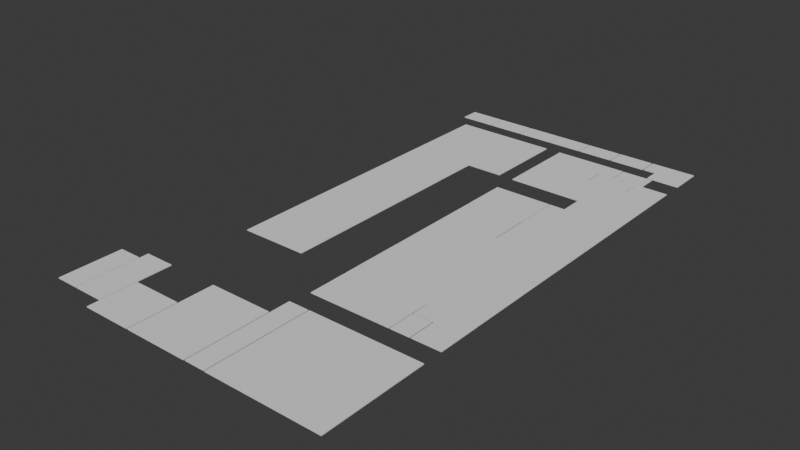 # Source: rooms_scaled.blend  (saved by Blender 4.5.90; exported with 4.5.12 LTS)
import bpy
from mathutils import Matrix  # noqa: F401  (used for matrix-valued properties, if any)

bpy.ops.wm.read_factory_settings(use_empty=True)
scene = bpy.context.scene
scene.name = 'Scene'

# ---- collections
col_collection_2 = bpy.data.collections.new('Collection 2'); scene.collection.children.link(col_collection_2)

# ---- world
world_world = bpy.data.worlds.new('World'); scene.world = world_world
world_world.use_nodes = True; world_world.node_tree.nodes.clear()
_N = world_world.node_tree.nodes; _L = world_world.node_tree.links
n0 = _N.new('ShaderNodeOutputWorld'); n0.name = 'World Output'; n0.location = (200, 100)
n1 = _N.new('ShaderNodeBackground'); n1.name = 'Background'; n1.location = (-200, 100)
n1.inputs[0].default_value = (0.05088, 0.05088, 0.05088, 1.0)
_L.new(n1.outputs[0], n0.inputs[0])
n0.is_active_output = True
world_world.color = (0.05088, 0.05088, 0.05088)
world_world.sun_shadow_jitter_overblur = 0.0

# ---- meshes
me_room_025 = bpy.data.meshes.new('Room.025')
me_room_025.from_pydata([(-47.26, 7.826, 1.907e-06), (-47.26, 8.026, 1.907e-06), (-47.26, 7.826, -20.16), (-47.26, 8.026, -20.16), (-32.21, 7.826, 1.907e-06), (-32.21, 8.026, 1.907e-06), (-32.21, 7.826, -20.16), (-32.21, 8.026, -20.16)], [], [(0, 1, 3, 2), (2, 3, 7, 6), (6, 7, 5, 4), (4, 5, 1, 0), (2, 6, 4, 0), (7, 3, 1, 5)])
me_room_025.polygons.foreach_set('use_smooth', [True] * 6)
_k = set([(0, 1), (0, 2), (0, 4), (1, 3), (1, 5), (2, 3), (2, 6), (3, 7), (4, 5), (4, 6), (5, 7), (6, 7)])
me_room_025.attributes.new('sharp_edge', 'BOOLEAN', 'EDGE').data.foreach_set('value', [ (min(e.vertices), max(e.vertices)) in _k for e in me_room_025.edges])
_uv = me_room_025.uv_layers.new(name='UVMap')
_uv.uv.foreach_set('vector', [0.375, 0.0, 0.625, 0.0, 0.625, 0.25, 0.375, 0.25, 0.375, 0.25, 0.625, 0.25, 0.625, 0.5, 0.375, 0.5, 0.375, 0.5, 0.625, 0.5, 0.625, 0.75, 0.375, 0.75, 0.375, 0.75, 0.625, 0.75, 0.625, 1.0, 0.375, 1.0, 0.125, 0.5, 0.375, 0.5, 0.375, 0.75, 0.125, 0.75, 0.625, 0.5, 0.875, 0.5, 0.875, 0.75, 0.625, 0.75])
me_room_025.update()
me_room_025.normals_split_custom_set([tuple(v) for v in zip(*[iter([-1.0, 0.0, 0.0, -1.0, 0.0, 0.0, -1.0, 0.0, 0.0, -1.0, 0.0, 0.0, 0.0, 0.0, -1.0, 0.0, 0.0, -1.0, 0.0, 0.0, -1.0, 0.0, 0.0, -1.0, 1.0, 0.0, 0.0, 1.0, 0.0, 0.0, 1.0, 0.0, 0.0, 1.0, 0.0, 0.0, 0.0, 0.0, 1.0, 0.0, 0.0, 1.0, 0.0, 0.0, 1.0, 0.0, 0.0, 1.0, 0.0, -1.0, 0.0, 0.0, -1.0, 0.0, 0.0, -1.0, 0.0, 0.0, -1.0, 0.0, 0.0, 1.0, 0.0, 0.0, 1.0, 0.0, 0.0, 1.0, 0.0, 0.0, 1.0, 0.0])] * 3)])
me_room_026 = bpy.data.meshes.new('Room.026')
me_room_026.from_pydata([(-59.15, 7.826, 1.907e-06), (-59.15, 8.026, 1.907e-06), (-59.15, 7.826, -11.62), (-59.15, 8.026, -11.62), (-47.59, 7.826, 1.907e-06), (-47.59, 8.026, 1.907e-06), (-47.59, 7.826, -11.62), (-47.59, 8.026, -11.62)], [], [(0, 1, 3, 2), (2, 3, 7, 6), (6, 7, 5, 4), (4, 5, 1, 0), (2, 6, 4, 0), (7, 3, 1, 5)])
me_room_026.polygons.foreach_set('use_smooth', [True] * 6)
_k = set([(0, 1), (0, 2), (0, 4), (1, 3), (1, 5), (2, 3), (2, 6), (3, 7), (4, 5), (4, 6), (5, 7), (6, 7)])
me_room_026.attributes.new('sharp_edge', 'BOOLEAN', 'EDGE').data.foreach_set('value', [ (min(e.vertices), max(e.vertices)) in _k for e in me_room_026.edges])
_uv = me_room_026.uv_layers.new(name='UVMap')
_uv.uv.foreach_set('vector', [0.375, 0.0, 0.625, 0.0, 0.625, 0.25, 0.375, 0.25, 0.375, 0.25, 0.625, 0.25, 0.625, 0.5, 0.375, 0.5, 0.375, 0.5, 0.625, 0.5, 0.625, 0.75, 0.375, 0.75, 0.375, 0.75, 0.625, 0.75, 0.625, 1.0, 0.375, 1.0, 0.125, 0.5, 0.375, 0.5, 0.375, 0.75, 0.125, 0.75, 0.625, 0.5, 0.875, 0.5, 0.875, 0.75, 0.625, 0.75])
me_room_026.update()
me_room_026.normals_split_custom_set([tuple(v) for v in zip(*[iter([-1.0, 0.0, 0.0, -1.0, 0.0, 0.0, -1.0, 0.0, 0.0, -1.0, 0.0, 0.0, 0.0, 0.0, -1.0, 0.0, 0.0, -1.0, 0.0, 0.0, -1.0, 0.0, 0.0, -1.0, 1.0, 0.0, 0.0, 1.0, 0.0, 0.0, 1.0, 0.0, 0.0, 1.0, 0.0, 0.0, 0.0, 0.0, 1.0, 0.0, 0.0, 1.0, 0.0, 0.0, 1.0, 0.0, 0.0, 1.0, 0.0, -1.0, 0.0, 0.0, -1.0, 0.0, 0.0, -1.0, 0.0, 0.0, -1.0, 0.0, 0.0, 1.0, 0.0, 0.0, 1.0, 0.0, 0.0, 1.0, 0.0, 0.0, 1.0, 0.0])] * 3)])
me_room_027 = bpy.data.meshes.new('Room.027')
me_room_027.from_pydata([(-26.81, 7.826, 1.907e-06), (-26.81, 8.026, 1.907e-06), (-26.81, 7.826, -25.2), (-26.81, 8.026, -25.2), (0.0, 7.826, 1.907e-06), (0.0, 8.026, 1.907e-06), (0.0, 7.826, -25.2), (0.0, 8.026, -25.2)], [], [(0, 1, 3, 2), (2, 3, 7, 6), (6, 7, 5, 4), (4, 5, 1, 0), (2, 6, 4, 0), (7, 3, 1, 5)])
me_room_027.polygons.foreach_set('use_smooth', [True] * 6)
_k = set([(0, 1), (0, 2), (0, 4), (1, 3), (1, 5), (2, 3), (2, 6), (3, 7), (4, 5), (4, 6), (5, 7), (6, 7)])
me_room_027.attributes.new('sharp_edge', 'BOOLEAN', 'EDGE').data.foreach_set('value', [ (min(e.vertices), max(e.vertices)) in _k for e in me_room_027.edges])
_uv = me_room_027.uv_layers.new(name='UVMap')
_uv.uv.foreach_set('vector', [0.375, 0.0, 0.625, 0.0, 0.625, 0.25, 0.375, 0.25, 0.375, 0.25, 0.625, 0.25, 0.625, 0.5, 0.375, 0.5, 0.375, 0.5, 0.625, 0.5, 0.625, 0.75, 0.375, 0.75, 0.375, 0.75, 0.625, 0.75, 0.625, 1.0, 0.375, 1.0, 0.125, 0.5, 0.375, 0.5, 0.375, 0.75, 0.125, 0.75, 0.625, 0.5, 0.875, 0.5, 0.875, 0.75, 0.625, 0.75])
me_room_027.update()
me_room_027.normals_split_custom_set([tuple(v) for v in zip(*[iter([-1.0, 0.0, 0.0, -1.0, 0.0, 0.0, -1.0, 0.0, 0.0, -1.0, 0.0, 0.0, 0.0, 0.0, -1.0, 0.0, 0.0, -1.0, 0.0, 0.0, -1.0, 0.0, 0.0, -1.0, 1.0, 0.0, 0.0, 1.0, 0.0, 0.0, 1.0, 0.0, 0.0, 1.0, 0.0, 0.0, 0.0, 0.0, 1.0, 0.0, 0.0, 1.0, 0.0, 0.0, 1.0, 0.0, 0.0, 1.0, 0.0, -1.0, 0.0, 0.0, -1.0, 0.0, 0.0, -1.0, 0.0, 0.0, -1.0, 0.0, 0.0, 1.0, 0.0, 0.0, 1.0, 0.0, 0.0, 1.0, 0.0, 0.0, 1.0, 0.0])] * 3)])
me_room_028 = bpy.data.meshes.new('Room.028')
me_room_028.from_pydata([(-6.81, 7.826, -30.01), (-6.81, 8.026, -30.01), (-6.81, 7.826, -40.52), (-6.81, 8.026, -40.52), (0.0, 7.826, -30.01), (0.0, 8.026, -30.01), (0.0, 7.826, -40.52), (0.0, 8.026, -40.52), (-6.81, 7.826, -36.61), (-6.81, 8.026, -36.61), (-11.59, 7.826, -40.52), (-11.59, 8.026, -40.52), (-11.59, 7.826, -36.61), (-11.59, 8.026, -36.61)], [], [(0, 1, 9, 8), (2, 3, 7, 6), (6, 7, 5, 4), (4, 5, 1, 0), (2, 6, 4, 0, 8), (7, 3, 9, 1, 5), (12, 13, 11, 10), (3, 2, 10, 11), (8, 9, 13, 12), (2, 8, 12, 10), (9, 3, 11, 13)])
me_room_028.polygons.foreach_set('use_smooth', [True] * 11)
_k = set([(0, 1), (0, 4), (0, 8), (1, 5), (1, 9), (2, 6), (2, 10), (3, 7), (3, 11), (4, 5), (4, 6), (5, 7), (6, 7), (8, 9), (8, 12), (9, 13), (10, 11), (10, 12), (11, 13), (12, 13)])
me_room_028.attributes.new('sharp_edge', 'BOOLEAN', 'EDGE').data.foreach_set('value', [ (min(e.vertices), max(e.vertices)) in _k for e in me_room_028.edges])
_uv = me_room_028.uv_layers.new(name='UVMap')
_uv.uv.foreach_set('vector', [0.375, 0.0, 0.625, 0.0, 0.625, 0.1571, 0.375, 0.1571, 0.375, 0.25, 0.625, 0.25, 0.625, 0.5, 0.375, 0.5, 0.375, 0.5, 0.625, 0.5, 0.625, 0.75, 0.375, 0.75, 0.375, 0.75, 0.625, 0.75, 0.625, 1.0, 0.375, 1.0, 0.125, 0.5, 0.375, 0.5, 0.375, 0.75, 0.125, 0.75, 0.125, 0.5929, 0.625, 0.5, 0.875, 0.5, 0.875, 0.5929, 0.875, 0.75, 0.625, 0.75, 0.375, 0.1571, 0.625, 0.1571, 0.625, 0.25, 0.375, 0.25, 0.625, 0.25, 0.375, 0.25, 0.375, 0.25, 0.625, 0.25, 0.375, 0.1571, 0.625, 0.1571, 0.625, 0.1571, 0.375, 0.1571, 0.125, 0.5, 0.125, 0.5929, 0.125, 0.5929, 0.125, 0.5, 0.875, 0.5929, 0.875, 0.5, 0.875, 0.5, 0.875, 0.5929])
me_room_028.update()
me_room_028.normals_split_custom_set([tuple(v) for v in zip(*[iter([-1.0, 0.0, 0.0, -1.0, 0.0, 0.0, -1.0, 0.0, 0.0, -1.0, 0.0, 0.0, 0.0, 0.0, -1.0, 0.0, 0.0, -1.0, 0.0, 0.0, -1.0, 0.0, 0.0, -1.0, 1.0, 0.0, 0.0, 1.0, 0.0, 0.0, 1.0, 0.0, 0.0, 1.0, 0.0, 0.0, 0.0, 0.0, 1.0, 0.0, 0.0, 1.0, 0.0, 0.0, 1.0, 0.0, 0.0, 1.0, 0.0, -1.0, 0.0, 0.0, -1.0, 0.0, 0.0, -1.0, 0.0, 0.0, -1.0, 0.0, 0.0, -1.0, 0.0, 0.0, 1.0, 0.0, 0.0, 1.0, 0.0, 0.0, 1.0, 0.0, 0.0, 1.0, 0.0, 0.0, 1.0, 0.0, -1.0, 0.0, 0.0, -1.0, 0.0, 0.0, -1.0, 0.0, 0.0, -1.0, 0.0, 0.0, 0.0, 0.0, -1.0, 0.0, 0.0, -1.0, 0.0, 0.0, -1.0, 0.0, 0.0, -1.0, 0.0, 0.0, 1.0, 0.0, 0.0, 1.0, 0.0, 0.0, 1.0, 0.0, 0.0, 1.0, 0.0, -1.0, 0.0, 0.0, -1.0, 0.0, 0.0, -1.0, 0.0, 0.0, -1.0, 0.0, 0.0, 1.0, 0.0, 0.0, 1.0, 0.0, 0.0, 1.0, 0.0, 0.0, 1.0, 0.0])] * 3)])
me_room_029 = bpy.data.meshes.new('Room.029')
me_room_029.from_pydata([(-11.59, 7.826, -30.01), (-11.59, 8.026, -30.01), (-11.59, 7.826, -36.3), (-11.59, 8.026, -36.3), (-7.114, 7.826, -30.01), (-7.114, 8.026, -30.01), (-7.114, 7.826, -36.3), (-7.114, 8.026, -36.3), (-11.59, 7.826, -30.01), (-11.59, 8.026, -30.01), (-11.59, 7.826, -36.3), (-11.59, 8.026, -36.3)], [], [(2, 3, 7, 6), (6, 7, 5, 4), (4, 5, 1, 0), (2, 6, 4, 0), (7, 3, 1, 5), (8, 9, 11, 10)])
me_room_029.polygons.foreach_set('use_smooth', [True] * 6)
_k = set([(0, 4), (1, 5), (2, 6), (3, 7), (4, 5), (4, 6), (5, 7), (6, 7)])
me_room_029.attributes.new('sharp_edge', 'BOOLEAN', 'EDGE').data.foreach_set('value', [ (min(e.vertices), max(e.vertices)) in _k for e in me_room_029.edges])
_uv = me_room_029.uv_layers.new(name='UVMap')
_uv.uv.foreach_set('vector', [0.375, 0.25, 0.625, 0.25, 0.625, 0.5, 0.375, 0.5, 0.375, 0.5, 0.625, 0.5, 0.625, 0.75, 0.375, 0.75, 0.375, 0.75, 0.625, 0.75, 0.625, 1.0, 0.375, 1.0, 0.125, 0.5, 0.375, 0.5, 0.375, 0.75, 0.125, 0.75, 0.625, 0.5, 0.875, 0.5, 0.875, 0.75, 0.625, 0.75, 0.375, 0.0, 0.625, 0.0, 0.625, 0.25, 0.375, 0.25])
me_room_029.update()
me_room_029.normals_split_custom_set([tuple(v) for v in zip(*[iter([0.0, 0.0, -1.0, 0.0, 0.0, -1.0, 0.0, 0.0, -1.0, 0.0, 0.0, -1.0, 1.0, 0.0, 0.0, 1.0, 0.0, 0.0, 1.0, 0.0, 0.0, 1.0, 0.0, 0.0, 0.0, 0.0, 1.0, 0.0, 0.0, 1.0, 0.0, 0.0, 1.0, 0.0, 0.0, 1.0, 0.0, -1.0, 0.0, 0.0, -1.0, 0.0, 0.0, -1.0, 0.0, 0.0, -1.0, 0.0, 0.0, 1.0, 0.0, 0.0, 1.0, 0.0, 0.0, 1.0, 0.0, 0.0, 1.0, 0.0, -1.0, 0.0, 0.0, -1.0, 0.0, 0.0, -1.0, 0.0, 0.0, -1.0, 0.0, 0.0])] * 3)])
me_room_030 = bpy.data.meshes.new('Room.030')
me_room_030.from_pydata([(-31.05, 7.826, -30.01), (-31.05, 8.026, -30.01), (-31.05, 7.826, -55.11), (-31.05, 8.026, -55.11), (-11.86, 7.826, -30.01), (-11.86, 8.026, -30.01), (-11.86, 7.826, -55.11), (-11.86, 8.026, -55.11), (-31.05, 7.826, -30.01), (-31.05, 8.026, -30.01), (-31.05, 7.826, -55.11), (-31.05, 8.026, -55.11), (-11.86, 7.826, -40.8), (-11.86, 8.026, -40.8), (-0.01695, 7.826, -55.11), (-0.01695, 8.026, -55.11), (-0.01695, 7.826, -40.8), (-0.01695, 8.026, -40.8)], [], [(2, 3, 7, 6), (6, 7, 15, 14), (4, 5, 1, 0), (2, 6, 12, 4, 0), (7, 3, 1, 5, 13), (8, 9, 11, 10), (14, 15, 17, 16), (12, 13, 5, 4), (7, 13, 17, 15), (12, 6, 14, 16), (13, 12, 16, 17)])
me_room_030.polygons.foreach_set('use_smooth', [True] * 11)
_k = set([(0, 4), (1, 5), (2, 6), (3, 7), (4, 5), (4, 12), (5, 13), (6, 14), (7, 15), (12, 13), (12, 16), (13, 17), (14, 15), (14, 16), (15, 17), (16, 17)])
me_room_030.attributes.new('sharp_edge', 'BOOLEAN', 'EDGE').data.foreach_set('value', [ (min(e.vertices), max(e.vertices)) in _k for e in me_room_030.edges])
_uv = me_room_030.uv_layers.new(name='UVMap')
_uv.uv.foreach_set('vector', [0.375, 0.25, 0.625, 0.25, 0.625, 0.5, 0.375, 0.5, 0.375, 0.5, 0.625, 0.5, 0.625, 0.5, 0.375, 0.5, 0.375, 0.75, 0.625, 0.75, 0.625, 1.0, 0.375, 1.0, 0.125, 0.5, 0.375, 0.5, 0.375, 0.6426, 0.375, 0.75, 0.125, 0.75, 0.625, 0.5, 0.875, 0.5, 0.875, 0.75, 0.625, 0.75, 0.625, 0.6426, 0.375, 0.0, 0.625, 0.0, 0.625, 0.25, 0.375, 0.25, 0.375, 0.5, 0.625, 0.5, 0.625, 0.6426, 0.375, 0.6426, 0.375, 0.6426, 0.625, 0.6426, 0.625, 0.75, 0.375, 0.75, 0.625, 0.5, 0.625, 0.6426, 0.625, 0.6426, 0.625, 0.5, 0.375, 0.6426, 0.375, 0.5, 0.375, 0.5, 0.375, 0.6426, 0.625, 0.6426, 0.375, 0.6426, 0.375, 0.6426, 0.625, 0.6426])
me_room_030.update()
me_room_030.normals_split_custom_set([tuple(v) for v in zip(*[iter([0.0, 0.0, -1.0, 0.0, 0.0, -1.0, 0.0, 0.0, -1.0, 0.0, 0.0, -1.0, 0.0, 0.0, -1.0, 0.0, 0.0, -1.0, 0.0, 0.0, -1.0, 0.0, 0.0, -1.0, 0.0, 0.0, 1.0, 0.0, 0.0, 1.0, 0.0, 0.0, 1.0, 0.0, 0.0, 1.0, 0.0, -1.0, 0.0, 0.0, -1.0, 0.0, 0.0, -1.0, 0.0, 0.0, -1.0, 0.0, 0.0, -1.0, 0.0, 0.0, 1.0, 0.0, 0.0, 1.0, 0.0, 0.0, 1.0, 0.0, 0.0, 1.0, 0.0, 0.0, 1.0, 0.0, -1.0, 0.0, 0.0, -1.0, 0.0, 0.0, -1.0, 0.0, 0.0, -1.0, 0.0, 0.0, 1.0, -1.769e-09, 0.0, 1.0, -1.769e-09, 0.0, 1.0, -1.769e-09, 0.0, 1.0, -1.769e-09, 0.0, 1.0, 0.0, 0.0, 1.0, 0.0, 0.0, 1.0, 0.0, 0.0, 1.0, 0.0, 0.0, 0.0, 1.0, 0.0, 0.0, 1.0, 0.0, 0.0, 1.0, 0.0, 0.0, 1.0, 0.0, 0.0, -1.0, 0.0, 0.0, -1.0, 0.0, 0.0, -1.0, 0.0, 0.0, -1.0, 0.0, 0.0, -1.907e-05, 1.0, 0.0, -1.907e-05, 1.0, 0.0, -1.907e-05, 1.0, 0.0, -1.907e-05, 1.0])] * 3)])
me_room_031 = bpy.data.meshes.new('Room.031')
me_room_031.from_pydata([(-31.03, 7.826, -55.42), (-31.03, 8.026, -55.42), (-31.03, 7.826, -70.36), (-31.03, 8.026, -70.36), (-0.03389, 7.826, -55.42), (-0.03389, 8.026, -55.42), (-0.03389, 7.826, -70.36), (-0.03389, 8.026, -70.36), (-31.03, 7.826, -55.42), (-31.03, 8.026, -55.42), (-31.03, 7.826, -70.36), (-31.03, 8.026, -70.36), (-17.29, 8.026, -70.36), (-17.29, 7.826, -70.36), (-31.03, 7.826, -79.56), (-31.03, 8.026, -79.56), (-31.03, 7.826, -79.56), (-31.03, 8.026, -79.56), (-17.29, 8.026, -79.56), (-17.29, 7.826, -79.56)], [], [(3, 12, 18, 15), (6, 7, 5, 4), (4, 5, 1, 0), (2, 13, 6, 4, 0), (7, 12, 3, 1, 5), (8, 9, 11, 10), (13, 12, 7, 6), (14, 15, 18, 19), (2, 3, 15, 14), (13, 2, 14, 19), (10, 11, 17, 16), (12, 13, 19, 18)])
me_room_031.polygons.foreach_set('use_smooth', [True] * 12)
_k = set([(0, 4), (1, 5), (2, 13), (2, 14), (3, 15), (4, 5), (4, 6), (5, 7), (6, 7), (6, 13), (7, 12), (12, 13), (12, 18), (13, 19), (14, 15), (14, 19), (15, 18), (18, 19)])
me_room_031.attributes.new('sharp_edge', 'BOOLEAN', 'EDGE').data.foreach_set('value', [ (min(e.vertices), max(e.vertices)) in _k for e in me_room_031.edges])
_uv = me_room_031.uv_layers.new(name='UVMap')
_uv.uv.foreach_set('vector', [0.875, 0.5, 0.7641, 0.5, 0.7641, 0.5, 0.875, 0.5, 0.375, 0.5, 0.625, 0.5, 0.625, 0.75, 0.375, 0.75, 0.375, 0.75, 0.625, 0.75, 0.625, 1.0, 0.375, 1.0, 0.125, 0.5, 0.2359, 0.5, 0.375, 0.5, 0.375, 0.75, 0.125, 0.75, 0.625, 0.5, 0.7641, 0.5, 0.875, 0.5, 0.875, 0.75, 0.625, 0.75, 0.375, 0.0, 0.625, 0.0, 0.625, 0.25, 0.375, 0.25, 0.375, 0.3609, 0.625, 0.3609, 0.625, 0.5, 0.375, 0.5, 0.375, 0.25, 0.625, 0.25, 0.625, 0.3609, 0.375, 0.3609, 0.0, 0.0, 0.0, 0.0, 0.0, 0.0, 0.0, 0.0, 0.2359, 0.5, 0.125, 0.5, 0.125, 0.5, 0.2359, 0.5, 0.375, 0.25, 0.625, 0.25, 0.625, 0.25, 0.375, 0.25, 0.625, 0.3609, 0.375, 0.3609, 0.375, 0.3609, 0.625, 0.3609])
me_room_031.update()
me_room_031.normals_split_custom_set([tuple(v) for v in zip(*[iter([0.0, 1.0, 0.0, 0.0, 1.0, 0.0, 0.0, 1.0, 0.0, 0.0, 1.0, 0.0, 1.0, 0.0, 0.0, 1.0, 0.0, 0.0, 1.0, 0.0, 0.0, 1.0, 0.0, 0.0, 0.0, 0.0, 1.0, 0.0, 0.0, 1.0, 0.0, 0.0, 1.0, 0.0, 0.0, 1.0, 0.0, -1.0, 0.0, 0.0, -1.0, 0.0, 0.0, -1.0, 0.0, 0.0, -1.0, 0.0, 0.0, -1.0, 0.0, 0.0, 1.0, 0.0, 0.0, 1.0, 0.0, 0.0, 1.0, 0.0, 0.0, 1.0, 0.0, 0.0, 1.0, 0.0, -1.0, 0.0, 0.0, -1.0, 0.0, 0.0, -1.0, 0.0, 0.0, -1.0, 0.0, 0.0, 0.0, 0.0, -1.0, 0.0, 0.0, -1.0, 0.0, 0.0, -1.0, 0.0, 0.0, -1.0, 0.0, 0.0, -1.0, 0.0, 0.0, -1.0, 0.0, 0.0, -1.0, 0.0, 0.0, -1.0, -1.0, 0.0, 0.0, -1.0, 0.0, 0.0, -1.0, 0.0, 0.0, -1.0, 0.0, 0.0, 0.0, -1.0, 0.0, 0.0, -1.0, 0.0, 0.0, -1.0, 0.0, 0.0, -1.0, 0.0, -1.0, 0.0, 0.0, -1.0, 0.0, 0.0, -1.0, 0.0, 0.0, -1.0, 0.0, 0.0, 1.0, 0.0, 0.0, 1.0, 0.0, 0.0, 1.0, 0.0, 0.0, 1.0, 0.0, 0.0])] * 3)])
me_room_032 = bpy.data.meshes.new('Room.032')
me_room_032.from_pydata([(-16.99, 7.826, -70.63), (-16.99, 8.026, -70.63), (-16.99, 7.826, -90.41), (-16.99, 8.026, -90.41), (-0.01695, 7.826, -70.63), (-0.01695, 8.026, -70.63), (-0.01695, 7.826, -90.41), (-0.01695, 8.026, -90.41), (-16.99, 7.826, -70.63), (-16.99, 8.026, -70.63), (-16.99, 7.826, -90.41), (-16.99, 8.026, -90.41)], [], [(2, 3, 7, 6), (6, 7, 5, 4), (4, 5, 1, 0), (2, 6, 4, 0), (7, 3, 1, 5), (8, 9, 11, 10)])
me_room_032.polygons.foreach_set('use_smooth', [True] * 6)
_k = set([(0, 4), (1, 5), (2, 6), (3, 7), (4, 5), (4, 6), (5, 7), (6, 7)])
me_room_032.attributes.new('sharp_edge', 'BOOLEAN', 'EDGE').data.foreach_set('value', [ (min(e.vertices), max(e.vertices)) in _k for e in me_room_032.edges])
_uv = me_room_032.uv_layers.new(name='UVMap')
_uv.uv.foreach_set('vector', [0.375, 0.25, 0.625, 0.25, 0.625, 0.5, 0.375, 0.5, 0.375, 0.5, 0.625, 0.5, 0.625, 0.75, 0.375, 0.75, 0.375, 0.75, 0.625, 0.75, 0.625, 1.0, 0.375, 1.0, 0.125, 0.5, 0.375, 0.5, 0.375, 0.75, 0.125, 0.75, 0.625, 0.5, 0.875, 0.5, 0.875, 0.75, 0.625, 0.75, 0.375, 0.0, 0.625, 0.0, 0.625, 0.25, 0.375, 0.25])
me_room_032.update()
me_room_032.normals_split_custom_set([tuple(v) for v in zip(*[iter([0.0, 0.0, -1.0, 0.0, 0.0, -1.0, 0.0, 0.0, -1.0, 0.0, 0.0, -1.0, 1.0, 0.0, 0.0, 1.0, 0.0, 0.0, 1.0, 0.0, 0.0, 1.0, 0.0, 0.0, 0.0, 0.0, 1.0, 0.0, 0.0, 1.0, 0.0, 0.0, 1.0, 0.0, 0.0, 1.0, 0.0, -1.0, 0.0, 0.0, -1.0, 0.0, 0.0, -1.0, 0.0, 0.0, -1.0, 0.0, 0.0, 1.0, 0.0, 0.0, 1.0, 0.0, 0.0, 1.0, 0.0, 0.0, 1.0, 0.0, -1.0, 0.0, 0.0, -1.0, 0.0, 0.0, -1.0, 0.0, 0.0, -1.0, 0.0, 0.0])] * 3)])
me_room_033 = bpy.data.meshes.new('Room.033')
me_room_033.from_pydata([(-13.45, 7.826, -90.65), (-13.45, 8.026, -90.65), (-13.45, 7.826, -106.8), (-13.45, 8.026, -106.8), (-0.01695, 7.826, -90.65), (-0.01695, 8.026, -90.65), (-0.01695, 7.826, -106.8), (-0.01695, 8.026, -106.8), (-13.45, 7.826, -90.65), (-13.45, 8.026, -90.65), (-13.45, 7.826, -106.8), (-13.45, 8.026, -106.8), (-13.45, 7.826, -96.12), (-13.45, 8.026, -96.12), (-30.92, 7.826, -106.8), (-30.92, 8.026, -106.8), (-30.92, 7.826, -106.8), (-30.92, 8.026, -106.8), (-30.92, 7.826, -96.12), (-30.92, 8.026, -96.12), (-17.42, 8.026, -106.8), (-17.42, 7.826, -106.8), (-30.92, 7.826, -111.3), (-30.92, 8.026, -111.3), (-30.92, 7.826, -111.3), (-30.92, 8.026, -111.3), (-17.42, 8.026, -111.3), (-17.42, 7.826, -111.3)], [], [(2, 3, 7, 6), (6, 7, 5, 4), (4, 5, 1, 0), (2, 6, 4, 0), (7, 3, 1, 5), (8, 9, 13, 12), (18, 19, 17, 16), (12, 13, 19, 18), (10, 12, 18, 16), (3, 2, 21, 20), (13, 11, 17, 19), (11, 10, 16, 17), (26, 27, 22, 23), (21, 14, 22, 27), (20, 21, 27, 26), (17, 16, 24, 25), (14, 15, 23, 22), (15, 20, 26, 23)])
me_room_033.polygons.foreach_set('use_smooth', [True] * 18)
_k = set([(0, 4), (1, 5), (2, 3), (2, 6), (3, 7), (4, 5), (4, 6), (5, 7), (6, 7), (10, 16), (11, 17), (12, 13), (12, 18), (13, 19), (14, 22), (15, 23), (16, 17), (16, 18), (17, 19), (18, 19), (20, 21), (20, 26), (21, 27), (22, 23), (22, 27), (23, 26), (26, 27)])
me_room_033.attributes.new('sharp_edge', 'BOOLEAN', 'EDGE').data.foreach_set('value', [ (min(e.vertices), max(e.vertices)) in _k for e in me_room_033.edges])
_uv = me_room_033.uv_layers.new(name='UVMap')
_uv.uv.foreach_set('vector', [0.375, 0.25, 0.625, 0.25, 0.625, 0.5, 0.375, 0.5, 0.375, 0.5, 0.625, 0.5, 0.625, 0.75, 0.375, 0.75, 0.375, 0.75, 0.625, 0.75, 0.625, 1.0, 0.375, 1.0, 0.125, 0.5, 0.375, 0.5, 0.375, 0.75, 0.125, 0.75, 0.625, 0.5, 0.875, 0.5, 0.875, 0.75, 0.625, 0.75, 0.375, 0.0, 0.625, 0.0, 0.625, 0.08485, 0.375, 0.08485, 0.375, 0.08485, 0.625, 0.08485, 0.625, 0.25, 0.375, 0.25, 0.375, 0.08485, 0.625, 0.08485, 0.625, 0.08485, 0.375, 0.08485, 0.0, 0.0, 0.0, 0.0, 0.0, 0.0, 0.0, 0.0, 0.625, 0.25, 0.375, 0.25, 0.375, 0.25, 0.625, 0.25, 0.0, 0.0, 0.0, 0.0, 0.0, 0.0, 0.0, 0.0, 0.0, 0.0, 0.0, 0.0, 0.0, 0.0, 0.0, 0.0, 0.625, 0.25, 0.375, 0.25, 0.375, 0.25, 0.625, 0.25, 0.0, 0.0, 0.0, 0.0, 0.0, 0.0, 0.0, 0.0, 0.625, 0.25, 0.375, 0.25, 0.375, 0.25, 0.625, 0.25, 0.625, 0.25, 0.375, 0.25, 0.375, 0.25, 0.625, 0.25, 0.0, 0.0, 0.0, 0.0, 0.0, 0.0, 0.0, 0.0, 0.0, 0.0, 0.0, 0.0, 0.0, 0.0, 0.0, 0.0])
me_room_033.update()
me_room_033.normals_split_custom_set([tuple(v) for v in zip(*[iter([0.0, 0.0, -1.0, 0.0, 0.0, -1.0, 0.0, 0.0, -1.0, 0.0, 0.0, -1.0, 1.0, 0.0, 0.0, 1.0, 0.0, 0.0, 1.0, 0.0, 0.0, 1.0, 0.0, 0.0, 0.0, 0.0, 1.0, 0.0, 0.0, 1.0, 0.0, 0.0, 1.0, 0.0, 0.0, 1.0, 0.0, -1.0, 0.0, 0.0, -1.0, 0.0, 0.0, -1.0, 0.0, 0.0, -1.0, 0.0, 0.0, 1.0, 0.0, 0.0, 1.0, 0.0, 0.0, 1.0, 0.0, 0.0, 1.0, 0.0, -1.0, 0.0, 0.0, -1.0, 0.0, 0.0, -1.0, 0.0, 0.0, -1.0, 0.0, 0.0, -1.0, 0.0, 0.0, -1.0, 0.0, 0.0, -1.0, 0.0, 0.0, -1.0, 0.0, 0.0, 0.0, 0.0, 1.0, 0.0, 0.0, 1.0, 0.0, 0.0, 1.0, 0.0, 0.0, 1.0, 0.0, -1.0, 0.0, 0.0, -1.0, 0.0, 0.0, -1.0, 0.0, 0.0, -1.0, 0.0, 0.0, 0.0, -1.0, 0.0, 0.0, -1.0, 0.0, 0.0, -1.0, 0.0, 0.0, -1.0, 0.0, 1.0, 0.0, 0.0, 1.0, 0.0, 0.0, 1.0, 0.0, 0.0, 1.0, 0.0, 0.0, 0.0, -1.0, 0.0, 0.0, -1.0, 0.0, 0.0, -1.0, 0.0, 0.0, -1.0, 0.0, 0.0, -1.0, 0.0, 0.0, -1.0, 0.0, 0.0, -1.0, 0.0, 0.0, -1.0, 0.0, -1.0, 0.0, 0.0, -1.0, 0.0, 0.0, -1.0, 0.0, 0.0, -1.0, 0.0, 1.0, -7.601e-05, 0.0, 1.0, -7.601e-05, 0.0, 1.0, -7.601e-05, 0.0, 1.0, -7.601e-05, 0.0, 1.0, 0.0, 0.0, 1.0, 0.0, 0.0, 1.0, 0.0, 0.0, 1.0, 0.0, 0.0, -1.0, 0.0, 0.0, -1.0, 0.0, 0.0, -1.0, 0.0, 0.0, -1.0, 0.0, 0.0, 0.0, 1.0, 0.0, 0.0, 1.0, 0.0, 0.0, 1.0, 0.0, 0.0, 1.0, 0.0])] * 3)])
me_room_034 = bpy.data.meshes.new('Room.034')
me_room_034.from_pydata([(-17.14, 7.826, -107.1), (-17.14, 8.026, -107.1), (-17.14, 7.826, -110.2), (-17.14, 8.026, -110.2), (-7.794, 7.826, -107.1), (-7.794, 8.026, -107.1), (-7.794, 7.826, -110.2), (-7.794, 8.026, -110.2), (-17.14, 7.826, -107.1), (-17.14, 8.026, -107.1), (-17.14, 7.826, -110.2), (-17.14, 8.026, -110.2), (-11.15, 8.026, -110.2), (-11.15, 7.826, -110.2), (-17.14, 7.826, -111.3), (-17.14, 8.026, -111.3), (-17.14, 7.826, -111.3), (-17.14, 8.026, -111.3), (-11.15, 8.026, -111.3), (-11.15, 7.826, -111.3)], [], [(12, 13, 19, 18), (6, 7, 5, 4), (4, 5, 1, 0), (2, 13, 6, 4, 0), (7, 12, 3, 1, 5), (8, 9, 11, 10), (13, 12, 7, 6), (14, 15, 18, 19), (3, 12, 18, 15), (2, 3, 15, 14), (13, 2, 14, 19), (10, 11, 17, 16)])
me_room_034.polygons.foreach_set('use_smooth', [True] * 12)
_k = set([(0, 4), (1, 5), (2, 13), (2, 14), (3, 15), (4, 5), (4, 6), (5, 7), (6, 7), (6, 13), (7, 12), (12, 13), (12, 18), (13, 19), (14, 15), (14, 19), (15, 18), (18, 19)])
me_room_034.attributes.new('sharp_edge', 'BOOLEAN', 'EDGE').data.foreach_set('value', [ (min(e.vertices), max(e.vertices)) in _k for e in me_room_034.edges])
_uv = me_room_034.uv_layers.new(name='UVMap')
_uv.uv.foreach_set('vector', [0.625, 0.4155, 0.375, 0.4155, 0.375, 0.4155, 0.625, 0.4155, 0.375, 0.5, 0.625, 0.5, 0.625, 0.75, 0.375, 0.75, 0.375, 0.75, 0.625, 0.75, 0.625, 1.0, 0.375, 1.0, 0.125, 0.5, 0.2905, 0.5, 0.375, 0.5, 0.375, 0.75, 0.125, 0.75, 0.625, 0.5, 0.7095, 0.5, 0.875, 0.5, 0.875, 0.75, 0.625, 0.75, 0.375, 0.0, 0.625, 0.0, 0.625, 0.25, 0.375, 0.25, 0.375, 0.4155, 0.625, 0.4155, 0.625, 0.5, 0.375, 0.5, 0.375, 0.25, 0.625, 0.25, 0.625, 0.4155, 0.375, 0.4155, 0.875, 0.5, 0.7095, 0.5, 0.7095, 0.5, 0.875, 0.5, 0.0, 0.0, 0.0, 0.0, 0.0, 0.0, 0.0, 0.0, 0.2905, 0.5, 0.125, 0.5, 0.125, 0.5, 0.2905, 0.5, 0.375, 0.25, 0.625, 0.25, 0.625, 0.25, 0.375, 0.25])
me_room_034.update()
me_room_034.normals_split_custom_set([tuple(v) for v in zip(*[iter([1.0, 7.576e-05, 0.0, 1.0, 7.576e-05, 0.0, 1.0, 7.576e-05, 0.0, 1.0, 7.576e-05, 0.0, 1.0, 0.0, 0.0, 1.0, 0.0, 0.0, 1.0, 0.0, 0.0, 1.0, 0.0, 0.0, 0.0, 0.0, 1.0, 0.0, 0.0, 1.0, 0.0, 0.0, 1.0, 0.0, 0.0, 1.0, 0.0, -1.0, 0.0, 0.0, -1.0, 0.0, 0.0, -1.0, 0.0, 0.0, -1.0, 0.0, 0.0, -1.0, 0.0, 0.0, 1.0, 0.0, 0.0, 1.0, 0.0, 0.0, 1.0, 0.0, 0.0, 1.0, 0.0, 0.0, 1.0, 0.0, -1.0, 0.0, 0.0, -1.0, 0.0, 0.0, -1.0, 0.0, 0.0, -1.0, 0.0, 0.0, 0.0, 0.0, -1.0, 0.0, 0.0, -1.0, 0.0, 0.0, -1.0, 0.0, 0.0, -1.0, 0.0, 0.0, -1.0, 0.0, 0.0, -1.0, 0.0, 0.0, -1.0, 0.0, 0.0, -1.0, 0.0, 1.0, 0.0, 0.0, 1.0, 0.0, 0.0, 1.0, 0.0, 0.0, 1.0, 0.0, -1.0, 0.0, 0.0, -1.0, 0.0, 0.0, -1.0, 0.0, 0.0, -1.0, 0.0, 0.0, 0.0, -1.0, 0.0, 0.0, -1.0, 0.0, 0.0, -1.0, 0.0, 0.0, -1.0, 0.0, -1.0, 0.0, 0.0, -1.0, 0.0, 0.0, -1.0, 0.0, 0.0, -1.0, 0.0, 0.0])] * 3)])
me_room_035 = bpy.data.meshes.new('Room.035')
me_room_035.from_pydata([(-30.91, 7.826, -111.5), (-30.91, 8.026, -111.5), (-30.91, 7.826, -116.0), (-30.91, 8.026, -116.0), (-13.65, 7.826, -111.5), (-13.65, 8.026, -111.5), (-13.65, 7.826, -116.0), (-13.65, 8.026, -116.0), (-30.91, 7.826, -111.5), (-30.91, 8.026, -111.5), (-30.91, 7.826, -116.0), (-30.91, 8.026, -116.0)], [], [(2, 3, 7, 6), (6, 7, 5, 4), (4, 5, 1, 0), (2, 6, 4, 0), (7, 3, 1, 5), (8, 9, 11, 10)])
me_room_035.polygons.foreach_set('use_smooth', [True] * 6)
_k = set([(0, 4), (1, 5), (2, 6), (3, 7), (4, 5), (4, 6), (5, 7), (6, 7)])
me_room_035.attributes.new('sharp_edge', 'BOOLEAN', 'EDGE').data.foreach_set('value', [ (min(e.vertices), max(e.vertices)) in _k for e in me_room_035.edges])
_uv = me_room_035.uv_layers.new(name='UVMap')
_uv.uv.foreach_set('vector', [0.375, 0.25, 0.625, 0.25, 0.625, 0.5, 0.375, 0.5, 0.375, 0.5, 0.625, 0.5, 0.625, 0.75, 0.375, 0.75, 0.375, 0.75, 0.625, 0.75, 0.625, 1.0, 0.375, 1.0, 0.125, 0.5, 0.375, 0.5, 0.375, 0.75, 0.125, 0.75, 0.625, 0.5, 0.875, 0.5, 0.875, 0.75, 0.625, 0.75, 0.375, 0.0, 0.625, 0.0, 0.625, 0.25, 0.375, 0.25])
me_room_035.update()
me_room_035.normals_split_custom_set([tuple(v) for v in zip(*[iter([0.0, 0.0, -1.0, 0.0, 0.0, -1.0, 0.0, 0.0, -1.0, 0.0, 0.0, -1.0, 1.0, 0.0, 0.0, 1.0, 0.0, 0.0, 1.0, 0.0, 0.0, 1.0, 0.0, 0.0, 0.0, 0.0, 1.0, 0.0, 0.0, 1.0, 0.0, 0.0, 1.0, 0.0, 0.0, 1.0, 0.0, -1.0, 0.0, 0.0, -1.0, 0.0, 0.0, -1.0, 0.0, 0.0, -1.0, 0.0, 0.0, 1.0, 0.0, 0.0, 1.0, 0.0, 0.0, 1.0, 0.0, 0.0, 1.0, 0.0, -1.0, 0.0, 0.0, -1.0, 0.0, 0.0, -1.0, 0.0, 0.0, -1.0, 0.0, 0.0])] * 3)])
me_room_036 = bpy.data.meshes.new('Room.036')
me_room_036.from_pydata([(-13.38, 7.826, -111.5), (-13.38, 8.026, -111.5), (-13.38, 7.826, -115.9), (-13.38, 8.026, -115.9), (-6.199, 7.826, -111.5), (-6.199, 8.026, -111.5), (-6.199, 7.826, -115.9), (-6.199, 8.026, -115.9), (-13.38, 7.826, -111.5), (-13.38, 8.026, -111.5), (-13.38, 7.826, -115.9), (-13.38, 8.026, -115.9), (-7.761, 8.026, -111.5), (-7.761, 7.826, -111.5), (-10.91, 7.826, -111.5), (-10.91, 8.026, -111.5), (-7.761, 8.026, -110.4), (-7.761, 7.826, -110.4), (-10.91, 7.826, -110.4), (-10.91, 8.026, -110.4)], [], [(2, 3, 7, 6), (6, 7, 5, 4), (4, 5, 12, 13), (2, 6, 4, 13, 14, 0), (7, 3, 1, 15, 12, 5), (8, 9, 11, 10), (17, 16, 19, 18), (12, 15, 19, 16), (14, 15, 1, 0), (13, 12, 16, 17), (15, 14, 18, 19), (14, 13, 17, 18)])
me_room_036.polygons.foreach_set('use_smooth', [True] * 12)
_k = set([(0, 14), (1, 15), (2, 6), (3, 7), (4, 5), (4, 6), (4, 13), (5, 7), (5, 12), (6, 7), (12, 13), (12, 16), (13, 17), (14, 15), (14, 18), (15, 19), (16, 17), (16, 19), (17, 18), (18, 19)])
me_room_036.attributes.new('sharp_edge', 'BOOLEAN', 'EDGE').data.foreach_set('value', [ (min(e.vertices), max(e.vertices)) in _k for e in me_room_036.edges])
_uv = me_room_036.uv_layers.new(name='UVMap')
_uv.uv.foreach_set('vector', [0.375, 0.25, 0.625, 0.25, 0.625, 0.5, 0.375, 0.5, 0.375, 0.5, 0.625, 0.5, 0.625, 0.75, 0.375, 0.75, 0.375, 0.75, 0.625, 0.75, 0.625, 0.8044, 0.375, 0.8044, 0.125, 0.5, 0.375, 0.5, 0.375, 0.75, 0.3206, 0.75, 0.211, 0.75, 0.125, 0.75, 0.625, 0.5, 0.875, 0.5, 0.875, 0.75, 0.789, 0.75, 0.6794, 0.75, 0.625, 0.75, 0.375, 0.0, 0.625, 0.0, 0.625, 0.25, 0.375, 0.25, 0.375, 0.8044, 0.625, 0.8044, 0.625, 0.914, 0.375, 0.914, 0.6794, 0.75, 0.789, 0.75, 0.789, 0.75, 0.6794, 0.75, 0.375, 0.914, 0.625, 0.914, 0.625, 1.0, 0.375, 1.0, 0.375, 0.8044, 0.625, 0.8044, 0.625, 0.8044, 0.375, 0.8044, 0.625, 0.914, 0.375, 0.914, 0.375, 0.914, 0.625, 0.914, 0.211, 0.75, 0.3206, 0.75, 0.3206, 0.75, 0.211, 0.75])
me_room_036.update()
me_room_036.normals_split_custom_set([tuple(v) for v in zip(*[iter([0.0, 0.0, -1.0, 0.0, 0.0, -1.0, 0.0, 0.0, -1.0, 0.0, 0.0, -1.0, 1.0, 0.0, 0.0, 1.0, 0.0, 0.0, 1.0, 0.0, 0.0, 1.0, 0.0, 0.0, 0.0, 0.0, 1.0, 0.0, 0.0, 1.0, 0.0, 0.0, 1.0, 0.0, 0.0, 1.0, 0.0, -1.0, 0.0, 0.0, -1.0, 0.0, 0.0, -1.0, 0.0, 0.0, -1.0, 0.0, 0.0, -1.0, 0.0, 0.0, -1.0, 0.0, 0.0, 1.0, 0.0, 0.0, 1.0, 0.0, 0.0, 1.0, 0.0, 0.0, 1.0, 0.0, 0.0, 1.0, 0.0, 0.0, 1.0, 0.0, -1.0, 0.0, 0.0, -1.0, 0.0, 0.0, -1.0, 0.0, 0.0, -1.0, 0.0, 0.0, 0.0, 0.0, 1.0, 0.0, 0.0, 1.0, 0.0, 0.0, 1.0, 0.0, 0.0, 1.0, 0.0, 1.0, 0.0, 0.0, 1.0, 0.0, 0.0, 1.0, 0.0, 0.0, 1.0, 0.0, 0.0, 0.0, 1.0, 0.0, 0.0, 1.0, 0.0, 0.0, 1.0, 0.0, 0.0, 1.0, 1.0, 0.0, 0.0, 1.0, 0.0, 0.0, 1.0, 0.0, 0.0, 1.0, 0.0, 0.0, -1.0, 7.723e-05, 0.0, -1.0, 7.723e-05, 0.0, -1.0, 7.723e-05, 0.0, -1.0, 7.723e-05, 0.0, 0.0, -1.0, 0.0, 0.0, -1.0, 0.0, 0.0, -1.0, 0.0, 0.0, -1.0, 0.0])] * 3)])
me_room_037 = bpy.data.meshes.new('Room.037')
me_room_037.from_pydata([(-7.581, 7.826, -116.4), (-7.581, 8.026, -116.4), (-7.581, 7.826, -124.4), (-7.581, 8.026, -124.4), (-0.002838, 7.826, -116.4), (-0.002838, 8.026, -116.4), (-0.002838, 7.826, -124.4), (-0.002838, 8.026, -124.4), (-7.581, 7.826, -116.4), (-7.581, 8.026, -116.4), (-7.581, 7.826, -124.4), (-7.581, 8.026, -124.4), (-7.581, 7.826, -120.1), (-7.581, 8.026, -120.1), (-10.5, 7.826, -124.4), (-10.5, 8.026, -124.4), (-10.5, 7.826, -124.4), (-10.5, 8.026, -124.4), (-10.5, 7.826, -120.1), (-10.5, 8.026, -120.1)], [], [(2, 3, 7, 6), (6, 7, 5, 4), (4, 5, 1, 0), (2, 6, 4, 0), (7, 3, 1, 5), (8, 9, 13, 12), (18, 19, 17, 16), (12, 13, 19, 18), (10, 12, 18, 16), (3, 2, 14, 15), (13, 11, 17, 19), (11, 10, 16, 17)])
me_room_037.polygons.foreach_set('use_smooth', [True] * 12)
_k = set([(0, 4), (1, 5), (2, 3), (2, 6), (3, 7), (4, 5), (4, 6), (5, 7), (6, 7), (10, 16), (11, 17), (12, 13), (12, 18), (13, 19), (16, 17), (16, 18), (17, 19), (18, 19)])
me_room_037.attributes.new('sharp_edge', 'BOOLEAN', 'EDGE').data.foreach_set('value', [ (min(e.vertices), max(e.vertices)) in _k for e in me_room_037.edges])
_uv = me_room_037.uv_layers.new(name='UVMap')
_uv.uv.foreach_set('vector', [0.375, 0.25, 0.625, 0.25, 0.625, 0.5, 0.375, 0.5, 0.375, 0.5, 0.625, 0.5, 0.625, 0.75, 0.375, 0.75, 0.375, 0.75, 0.625, 0.75, 0.625, 1.0, 0.375, 1.0, 0.125, 0.5, 0.375, 0.5, 0.375, 0.75, 0.125, 0.75, 0.625, 0.5, 0.875, 0.5, 0.875, 0.75, 0.625, 0.75, 0.375, 0.0, 0.625, 0.0, 0.625, 0.1157, 0.375, 0.1157, 0.375, 0.1157, 0.625, 0.1157, 0.625, 0.25, 0.375, 0.25, 0.375, 0.1157, 0.625, 0.1157, 0.625, 0.1157, 0.375, 0.1157, 0.0, 0.0, 0.0, 0.0, 0.0, 0.0, 0.0, 0.0, 0.625, 0.25, 0.375, 0.25, 0.375, 0.25, 0.625, 0.25, 0.0, 0.0, 0.0, 0.0, 0.0, 0.0, 0.0, 0.0, 0.0, 0.0, 0.0, 0.0, 0.0, 0.0, 0.0, 0.0])
me_room_037.update()
me_room_037.normals_split_custom_set([tuple(v) for v in zip(*[iter([0.0, 0.0, -1.0, 0.0, 0.0, -1.0, 0.0, 0.0, -1.0, 0.0, 0.0, -1.0, 1.0, 0.0, 0.0, 1.0, 0.0, 0.0, 1.0, 0.0, 0.0, 1.0, 0.0, 0.0, 0.0, 0.0, 1.0, 0.0, 0.0, 1.0, 0.0, 0.0, 1.0, 0.0, 0.0, 1.0, 0.0, -1.0, 0.0, 0.0, -1.0, 0.0, 0.0, -1.0, 0.0, 0.0, -1.0, 0.0, 0.0, 1.0, 0.0, 0.0, 1.0, 0.0, 0.0, 1.0, 0.0, 0.0, 1.0, 0.0, -1.0, 9.095e-07, 0.0, -1.0, 9.095e-07, 0.0, -1.0, 9.095e-07, 0.0, -1.0, 9.095e-07, 0.0, -1.0, 0.0, 0.0, -1.0, 0.0, 0.0, -1.0, 0.0, 0.0, -1.0, 0.0, 0.0, 0.0, -7.629e-05, 1.0, 0.0, -7.629e-05, 1.0, 0.0, -7.629e-05, 1.0, 0.0, -7.629e-05, 1.0, 0.0, -1.0, 0.0, 0.0, -1.0, 0.0, 0.0, -1.0, 0.0, 0.0, -1.0, 0.0, 0.0, 0.0, -1.0, 0.0, 0.0, -1.0, 0.0, 0.0, -1.0, 0.0, 0.0, -1.0, 0.0, 1.0, 0.0, 0.0, 1.0, 0.0, 0.0, 1.0, 0.0, 0.0, 1.0, 0.0, 0.0, 0.0, -1.0, 0.0, 0.0, -1.0, 0.0, 0.0, -1.0, 0.0, 0.0, -1.0])] * 3)])
me_room_038 = bpy.data.meshes.new('Room.038')
me_room_038.from_pydata([(-19.14, 7.826, -120.0), (-19.14, 8.026, -120.0), (-19.14, 7.826, -124.4), (-19.14, 8.026, -124.4), (-10.83, 7.826, -120.0), (-10.83, 8.026, -120.0), (-10.83, 7.826, -124.4), (-10.83, 8.026, -124.4), (-19.14, 7.826, -120.0), (-19.14, 8.026, -120.0), (-19.14, 7.826, -124.4), (-19.14, 8.026, -124.4)], [], [(2, 3, 7, 6), (6, 7, 5, 4), (4, 5, 1, 0), (2, 6, 4, 0), (7, 3, 1, 5), (8, 9, 11, 10)])
me_room_038.polygons.foreach_set('use_smooth', [True] * 6)
_k = set([(0, 4), (1, 5), (2, 6), (3, 7), (4, 5), (4, 6), (5, 7), (6, 7)])
me_room_038.attributes.new('sharp_edge', 'BOOLEAN', 'EDGE').data.foreach_set('value', [ (min(e.vertices), max(e.vertices)) in _k for e in me_room_038.edges])
_uv = me_room_038.uv_layers.new(name='UVMap')
_uv.uv.foreach_set('vector', [0.375, 0.25, 0.625, 0.25, 0.625, 0.5, 0.375, 0.5, 0.375, 0.5, 0.625, 0.5, 0.625, 0.75, 0.375, 0.75, 0.375, 0.75, 0.625, 0.75, 0.625, 1.0, 0.375, 1.0, 0.125, 0.5, 0.375, 0.5, 0.375, 0.75, 0.125, 0.75, 0.625, 0.5, 0.875, 0.5, 0.875, 0.75, 0.625, 0.75, 0.375, 0.0, 0.625, 0.0, 0.625, 0.25, 0.375, 0.25])
me_room_038.update()
me_room_038.normals_split_custom_set([tuple(v) for v in zip(*[iter([0.0, 0.0, -1.0, 0.0, 0.0, -1.0, 0.0, 0.0, -1.0, 0.0, 0.0, -1.0, 1.0, 0.0, 0.0, 1.0, 0.0, 0.0, 1.0, 0.0, 0.0, 1.0, 0.0, 0.0, 0.0, 0.0, 1.0, 0.0, 0.0, 1.0, 0.0, 0.0, 1.0, 0.0, 0.0, 1.0, 0.0, -1.0, 0.0, 0.0, -1.0, 0.0, 0.0, -1.0, 0.0, 0.0, -1.0, 0.0, 0.0, 1.0, 0.0, 0.0, 1.0, 0.0, 0.0, 1.0, 0.0, 0.0, 1.0, 0.0, -1.0, 0.0, 0.0, -1.0, 0.0, 0.0, -1.0, 0.0, 0.0, -1.0, 0.0, 0.0])] * 3)])
me_room_039 = bpy.data.meshes.new('Room.039')
me_room_039.from_pydata([(-27.75, 7.826, -120.0), (-27.75, 8.026, -120.0), (-27.75, 7.826, -124.4), (-27.75, 8.026, -124.4), (-19.44, 7.826, -120.0), (-19.44, 8.026, -120.0), (-19.44, 7.826, -124.4), (-19.44, 8.026, -124.4), (-27.75, 7.826, -120.0), (-27.75, 8.026, -120.0), (-27.75, 7.826, -124.4), (-27.75, 8.026, -124.4)], [], [(2, 3, 7, 6), (6, 7, 5, 4), (4, 5, 1, 0), (2, 6, 4, 0), (7, 3, 1, 5), (8, 9, 11, 10)])
me_room_039.polygons.foreach_set('use_smooth', [True] * 6)
_k = set([(0, 4), (1, 5), (2, 6), (3, 7), (4, 5), (4, 6), (5, 7), (6, 7)])
me_room_039.attributes.new('sharp_edge', 'BOOLEAN', 'EDGE').data.foreach_set('value', [ (min(e.vertices), max(e.vertices)) in _k for e in me_room_039.edges])
_uv = me_room_039.uv_layers.new(name='UVMap')
_uv.uv.foreach_set('vector', [0.375, 0.25, 0.625, 0.25, 0.625, 0.5, 0.375, 0.5, 0.375, 0.5, 0.625, 0.5, 0.625, 0.75, 0.375, 0.75, 0.375, 0.75, 0.625, 0.75, 0.625, 1.0, 0.375, 1.0, 0.125, 0.5, 0.375, 0.5, 0.375, 0.75, 0.125, 0.75, 0.625, 0.5, 0.875, 0.5, 0.875, 0.75, 0.625, 0.75, 0.375, 0.0, 0.625, 0.0, 0.625, 0.25, 0.375, 0.25])
me_room_039.update()
me_room_039.normals_split_custom_set([tuple(v) for v in zip(*[iter([0.0, 0.0, -1.0, 0.0, 0.0, -1.0, 0.0, 0.0, -1.0, 0.0, 0.0, -1.0, 1.0, 0.0, 0.0, 1.0, 0.0, 0.0, 1.0, 0.0, 0.0, 1.0, 0.0, 0.0, 0.0, 0.0, 1.0, 0.0, 0.0, 1.0, 0.0, 0.0, 1.0, 0.0, 0.0, 1.0, 0.0, -1.0, 0.0, 0.0, -1.0, 0.0, 0.0, -1.0, 0.0, 0.0, -1.0, 0.0, 0.0, 1.0, 0.0, 0.0, 1.0, 0.0, 0.0, 1.0, 0.0, 0.0, 1.0, 0.0, -1.0, 0.0, 0.0, -1.0, 0.0, 0.0, -1.0, 0.0, 0.0, -1.0, 0.0, 0.0])] * 3)])
me_room_040 = bpy.data.meshes.new('Room.040')
me_room_040.from_pydata([(-36.32, 7.826, -120.0), (-36.32, 8.026, -120.0), (-36.32, 7.826, -124.4), (-36.32, 8.026, -124.4), (-28.01, 7.826, -120.0), (-28.01, 8.026, -120.0), (-28.01, 7.826, -124.4), (-28.01, 8.026, -124.4), (-36.32, 7.826, -120.0), (-36.32, 8.026, -120.0), (-36.32, 7.826, -124.4), (-36.32, 8.026, -124.4)], [], [(2, 3, 7, 6), (6, 7, 5, 4), (4, 5, 1, 0), (2, 6, 4, 0), (7, 3, 1, 5), (8, 9, 11, 10)])
me_room_040.polygons.foreach_set('use_smooth', [True] * 6)
_k = set([(0, 4), (1, 5), (2, 6), (3, 7), (4, 5), (4, 6), (5, 7), (6, 7)])
me_room_040.attributes.new('sharp_edge', 'BOOLEAN', 'EDGE').data.foreach_set('value', [ (min(e.vertices), max(e.vertices)) in _k for e in me_room_040.edges])
_uv = me_room_040.uv_layers.new(name='UVMap')
_uv.uv.foreach_set('vector', [0.375, 0.25, 0.625, 0.25, 0.625, 0.5, 0.375, 0.5, 0.375, 0.5, 0.625, 0.5, 0.625, 0.75, 0.375, 0.75, 0.375, 0.75, 0.625, 0.75, 0.625, 1.0, 0.375, 1.0, 0.125, 0.5, 0.375, 0.5, 0.375, 0.75, 0.125, 0.75, 0.625, 0.5, 0.875, 0.5, 0.875, 0.75, 0.625, 0.75, 0.375, 0.0, 0.625, 0.0, 0.625, 0.25, 0.375, 0.25])
me_room_040.update()
me_room_040.normals_split_custom_set([tuple(v) for v in zip(*[iter([0.0, 0.0, -1.0, 0.0, 0.0, -1.0, 0.0, 0.0, -1.0, 0.0, 0.0, -1.0, 1.0, 0.0, 0.0, 1.0, 0.0, 0.0, 1.0, 0.0, 0.0, 1.0, 0.0, 0.0, 0.0, 0.0, 1.0, 0.0, 0.0, 1.0, 0.0, 0.0, 1.0, 0.0, 0.0, 1.0, 0.0, -1.0, 0.0, 0.0, -1.0, 0.0, 0.0, -1.0, 0.0, 0.0, -1.0, 0.0, 0.0, 1.0, 0.0, 0.0, 1.0, 0.0, 0.0, 1.0, 0.0, 0.0, 1.0, 0.0, -1.0, 0.0, 0.0, -1.0, 0.0, 0.0, -1.0, 0.0, 0.0, -1.0, 0.0, 0.0])] * 3)])
me_room_041 = bpy.data.meshes.new('Room.041')
me_room_041.from_pydata([(-45.0, 7.826, -120.0), (-45.0, 8.026, -120.0), (-45.0, 7.826, -124.4), (-45.0, 8.026, -124.4), (-36.56, 7.826, -120.0), (-36.56, 8.026, -120.0), (-36.56, 7.826, -124.4), (-36.56, 8.026, -124.4), (-45.0, 7.826, -120.0), (-45.0, 8.026, -120.0), (-45.0, 7.826, -124.4), (-45.0, 8.026, -124.4)], [], [(2, 3, 7, 6), (6, 7, 5, 4), (4, 5, 1, 0), (2, 6, 4, 0), (7, 3, 1, 5), (8, 9, 11, 10)])
me_room_041.polygons.foreach_set('use_smooth', [True] * 6)
_k = set([(0, 4), (1, 5), (2, 6), (3, 7), (4, 5), (4, 6), (5, 7), (6, 7)])
me_room_041.attributes.new('sharp_edge', 'BOOLEAN', 'EDGE').data.foreach_set('value', [ (min(e.vertices), max(e.vertices)) in _k for e in me_room_041.edges])
_uv = me_room_041.uv_layers.new(name='UVMap')
_uv.uv.foreach_set('vector', [0.375, 0.25, 0.625, 0.25, 0.625, 0.5, 0.375, 0.5, 0.375, 0.5, 0.625, 0.5, 0.625, 0.75, 0.375, 0.75, 0.375, 0.75, 0.625, 0.75, 0.625, 1.0, 0.375, 1.0, 0.125, 0.5, 0.375, 0.5, 0.375, 0.75, 0.125, 0.75, 0.625, 0.5, 0.875, 0.5, 0.875, 0.75, 0.625, 0.75, 0.375, 0.0, 0.625, 0.0, 0.625, 0.25, 0.375, 0.25])
me_room_041.update()
me_room_041.normals_split_custom_set([tuple(v) for v in zip(*[iter([0.0, 0.0, -1.0, 0.0, 0.0, -1.0, 0.0, 0.0, -1.0, 0.0, 0.0, -1.0, 1.0, 0.0, 0.0, 1.0, 0.0, 0.0, 1.0, 0.0, 0.0, 1.0, 0.0, 0.0, 0.0, 0.0, 1.0, 0.0, 0.0, 1.0, 0.0, 0.0, 1.0, 0.0, 0.0, 1.0, 0.0, -1.0, 0.0, 0.0, -1.0, 0.0, 0.0, -1.0, 0.0, 0.0, -1.0, 0.0, 0.0, 1.0, 0.0, 0.0, 1.0, 0.0, 0.0, 1.0, 0.0, 0.0, 1.0, 0.0, -1.0, 0.0, 0.0, -1.0, 0.0, 0.0, -1.0, 0.0, 0.0, -1.0, 0.0, 0.0])] * 3)])
me_room_042 = bpy.data.meshes.new('Room.042')
me_room_042.from_pydata([(-53.66, 7.826, -120.0), (-53.66, 8.026, -120.0), (-53.66, 7.826, -124.4), (-53.66, 8.026, -124.4), (-45.29, 7.826, -120.0), (-45.29, 8.026, -120.0), (-45.29, 7.826, -124.4), (-45.29, 8.026, -124.4), (-53.66, 7.826, -120.0), (-53.66, 8.026, -120.0), (-53.66, 7.826, -124.4), (-53.66, 8.026, -124.4)], [], [(2, 3, 7, 6), (6, 7, 5, 4), (4, 5, 1, 0), (2, 6, 4, 0), (7, 3, 1, 5), (8, 9, 11, 10)])
me_room_042.polygons.foreach_set('use_smooth', [True] * 6)
_k = set([(0, 4), (1, 5), (2, 6), (3, 7), (4, 5), (4, 6), (5, 7), (6, 7)])
me_room_042.attributes.new('sharp_edge', 'BOOLEAN', 'EDGE').data.foreach_set('value', [ (min(e.vertices), max(e.vertices)) in _k for e in me_room_042.edges])
_uv = me_room_042.uv_layers.new(name='UVMap')
_uv.uv.foreach_set('vector', [0.375, 0.25, 0.625, 0.25, 0.625, 0.5, 0.375, 0.5, 0.375, 0.5, 0.625, 0.5, 0.625, 0.75, 0.375, 0.75, 0.375, 0.75, 0.625, 0.75, 0.625, 1.0, 0.375, 1.0, 0.125, 0.5, 0.375, 0.5, 0.375, 0.75, 0.125, 0.75, 0.625, 0.5, 0.875, 0.5, 0.875, 0.75, 0.625, 0.75, 0.375, 0.0, 0.625, 0.0, 0.625, 0.25, 0.375, 0.25])
me_room_042.update()
me_room_042.normals_split_custom_set([tuple(v) for v in zip(*[iter([0.0, 0.0, -1.0, 0.0, 0.0, -1.0, 0.0, 0.0, -1.0, 0.0, 0.0, -1.0, 1.0, 0.0, 0.0, 1.0, 0.0, 0.0, 1.0, 0.0, 0.0, 1.0, 0.0, 0.0, 0.0, 0.0, 1.0, 0.0, 0.0, 1.0, 0.0, 0.0, 1.0, 0.0, 0.0, 1.0, 0.0, -1.0, 0.0, 0.0, -1.0, 0.0, 0.0, -1.0, 0.0, 0.0, -1.0, 0.0, 0.0, 1.0, 0.0, 0.0, 1.0, 0.0, 0.0, 1.0, 0.0, 0.0, 1.0, 0.0, -1.0, 0.0, 0.0, -1.0, 0.0, 0.0, -1.0, 0.0, 0.0, -1.0, 0.0, 0.0])] * 3)])
me_room_043 = bpy.data.meshes.new('Room.043')
me_room_043.from_pydata([(-62.38, 7.826, -120.0), (-62.38, 8.026, -120.0), (-62.38, 7.826, -124.4), (-62.38, 8.026, -124.4), (-53.91, 7.826, -120.0), (-53.91, 8.026, -120.0), (-53.91, 7.826, -124.4), (-53.91, 8.026, -124.4), (-62.38, 7.826, -120.0), (-62.38, 8.026, -120.0), (-62.38, 7.826, -124.4), (-62.38, 8.026, -124.4)], [], [(2, 3, 7, 6), (6, 7, 5, 4), (4, 5, 1, 0), (2, 6, 4, 0), (7, 3, 1, 5), (8, 9, 11, 10)])
me_room_043.polygons.foreach_set('use_smooth', [True] * 6)
_k = set([(0, 4), (1, 5), (2, 6), (3, 7), (4, 5), (4, 6), (5, 7), (6, 7)])
me_room_043.attributes.new('sharp_edge', 'BOOLEAN', 'EDGE').data.foreach_set('value', [ (min(e.vertices), max(e.vertices)) in _k for e in me_room_043.edges])
_uv = me_room_043.uv_layers.new(name='UVMap')
_uv.uv.foreach_set('vector', [0.375, 0.25, 0.625, 0.25, 0.625, 0.5, 0.375, 0.5, 0.375, 0.5, 0.625, 0.5, 0.625, 0.75, 0.375, 0.75, 0.375, 0.75, 0.625, 0.75, 0.625, 1.0, 0.375, 1.0, 0.125, 0.5, 0.375, 0.5, 0.375, 0.75, 0.125, 0.75, 0.625, 0.5, 0.875, 0.5, 0.875, 0.75, 0.625, 0.75, 0.375, 0.0, 0.625, 0.0, 0.625, 0.25, 0.375, 0.25])
me_room_043.update()
me_room_043.normals_split_custom_set([tuple(v) for v in zip(*[iter([0.0, 0.0, -1.0, 0.0, 0.0, -1.0, 0.0, 0.0, -1.0, 0.0, 0.0, -1.0, 1.0, 0.0, 0.0, 1.0, 0.0, 0.0, 1.0, 0.0, 0.0, 1.0, 0.0, 0.0, 0.0, 0.0, 1.0, 0.0, 0.0, 1.0, 0.0, 0.0, 1.0, 0.0, 0.0, 1.0, 0.0, -1.0, 0.0, 0.0, -1.0, 0.0, 0.0, -1.0, 0.0, 0.0, -1.0, 0.0, 0.0, 1.0, 0.0, 0.0, 1.0, 0.0, 0.0, 1.0, 0.0, 0.0, 1.0, 0.0, -1.0, 0.0, 0.0, -1.0, 0.0, 0.0, -1.0, 0.0, 0.0, -1.0, 0.0, 0.0])] * 3)])
me_room_044 = bpy.data.meshes.new('Room.044')
me_room_044.from_pydata([(-59.02, 7.826, -96.25), (-59.02, 8.026, -96.25), (-59.02, 7.826, -116.0), (-59.02, 8.026, -116.0), (-34.64, 7.826, -96.25), (-34.64, 8.026, -96.25), (-34.64, 7.826, -116.0), (-34.64, 8.026, -116.0), (-59.02, 7.826, -96.25), (-59.02, 8.026, -96.25), (-59.02, 7.826, -116.0), (-59.02, 8.026, -116.0), (-43.37, 8.026, -96.25), (-43.37, 7.826, -96.25), (-59.02, 7.826, -85.88), (-59.02, 8.026, -85.88), (-59.02, 7.826, -85.88), (-59.02, 8.026, -85.88), (-43.37, 8.026, -85.88), (-43.37, 7.826, -85.88)], [], [(2, 3, 7, 6), (6, 7, 5, 4), (4, 5, 12, 13), (2, 6, 4, 13, 0), (7, 3, 1, 12, 5), (8, 9, 11, 10), (19, 18, 15, 14), (1, 0, 14, 15), (0, 13, 19, 14), (9, 8, 16, 17), (12, 1, 15, 18), (13, 12, 18, 19)])
me_room_044.polygons.foreach_set('use_smooth', [True] * 12)
_k = set([(0, 14), (1, 12), (1, 15), (2, 6), (3, 7), (4, 5), (4, 6), (4, 13), (5, 7), (5, 12), (6, 7), (12, 13), (12, 18), (13, 19), (14, 15), (14, 19), (15, 18), (18, 19)])
me_room_044.attributes.new('sharp_edge', 'BOOLEAN', 'EDGE').data.foreach_set('value', [ (min(e.vertices), max(e.vertices)) in _k for e in me_room_044.edges])
_uv = me_room_044.uv_layers.new(name='UVMap')
_uv.uv.foreach_set('vector', [0.375, 0.25, 0.625, 0.25, 0.625, 0.5, 0.375, 0.5, 0.375, 0.5, 0.625, 0.5, 0.625, 0.75, 0.375, 0.75, 0.375, 0.75, 0.625, 0.75, 0.625, 0.8395, 0.375, 0.8395, 0.125, 0.5, 0.375, 0.5, 0.375, 0.75, 0.2855, 0.75, 0.125, 0.75, 0.625, 0.5, 0.875, 0.5, 0.875, 0.75, 0.7145, 0.75, 0.625, 0.75, 0.375, 0.0, 0.625, 0.0, 0.625, 0.25, 0.375, 0.25, 0.375, 0.8395, 0.625, 0.8395, 0.625, 1.0, 0.375, 1.0, 0.0, 0.0, 0.0, 0.0, 0.0, 0.0, 0.0, 0.0, 0.125, 0.75, 0.2855, 0.75, 0.2855, 0.75, 0.125, 0.75, 0.625, 0.0, 0.375, 0.0, 0.375, 0.0, 0.625, 0.0, 0.7145, 0.75, 0.875, 0.75, 0.875, 0.75, 0.7145, 0.75, 0.375, 0.8395, 0.625, 0.8395, 0.625, 0.8395, 0.375, 0.8395])
me_room_044.update()
me_room_044.normals_split_custom_set([tuple(v) for v in zip(*[iter([0.0, 0.0, -1.0, 0.0, 0.0, -1.0, 0.0, 0.0, -1.0, 0.0, 0.0, -1.0, 1.0, 0.0, 0.0, 1.0, 0.0, 0.0, 1.0, 0.0, 0.0, 1.0, 0.0, 0.0, 0.0, 0.0, 1.0, 0.0, 0.0, 1.0, 0.0, 0.0, 1.0, 0.0, 0.0, 1.0, 0.0, -1.0, -1.585e-08, 0.0, -1.0, -1.585e-08, 0.0, -1.0, -1.585e-08, 0.0, -1.0, -1.057e-08, 0.0, -1.0, -7.925e-09, 0.0, 1.0, 1.585e-08, 0.0, 1.0, 1.585e-08, 0.0, 1.0, 1.585e-08, 0.0, 1.0, 1.585e-08, 0.0, 1.0, 1.585e-08, -1.0, 0.0, 0.0, -1.0, 0.0, 0.0, -1.0, 0.0, 0.0, -1.0, 0.0, 0.0, 0.0, 0.0, 1.0, 0.0, 0.0, 1.0, 0.0, 0.0, 1.0, 0.0, 0.0, 1.0, -1.0, 0.0, 0.0, -1.0, 0.0, 0.0, -1.0, 0.0, 0.0, -1.0, 0.0, 0.0, 0.0, -1.0, -7.925e-09, 0.0, -1.0, -1.057e-08, 0.0, -1.0, 0.0, 0.0, -1.0, 0.0, -1.0, 0.0, 0.0, -1.0, 0.0, 0.0, -1.0, 0.0, 0.0, -1.0, 0.0, 0.0, 0.0, 1.0, 0.0, 0.0, 1.0, 0.0, 0.0, 1.0, 0.0, 0.0, 1.0, 0.0, 1.0, 0.0, 0.0, 1.0, 0.0, 0.0, 1.0, 0.0, 0.0, 1.0, 0.0, 0.0])] * 3)])
me_room_045 = bpy.data.meshes.new('Room.045')
me_room_045.from_pydata([(-59.02, 7.826, -70.48), (-59.02, 8.026, -70.48), (-59.02, 7.826, -85.54), (-59.02, 8.026, -85.54), (-43.33, 7.826, -70.48), (-43.33, 8.026, -70.48), (-43.33, 7.826, -85.54), (-43.33, 8.026, -85.54), (-59.02, 7.826, -70.48), (-59.02, 8.026, -70.48), (-59.02, 7.826, -85.54), (-59.02, 8.026, -85.54)], [], [(2, 3, 7, 6), (6, 7, 5, 4), (4, 5, 1, 0), (2, 6, 4, 0), (7, 3, 1, 5), (8, 9, 11, 10)])
me_room_045.polygons.foreach_set('use_smooth', [True] * 6)
_k = set([(0, 4), (1, 5), (2, 6), (3, 7), (4, 5), (4, 6), (5, 7), (6, 7)])
me_room_045.attributes.new('sharp_edge', 'BOOLEAN', 'EDGE').data.foreach_set('value', [ (min(e.vertices), max(e.vertices)) in _k for e in me_room_045.edges])
_uv = me_room_045.uv_layers.new(name='UVMap')
_uv.uv.foreach_set('vector', [0.375, 0.25, 0.625, 0.25, 0.625, 0.5, 0.375, 0.5, 0.375, 0.5, 0.625, 0.5, 0.625, 0.75, 0.375, 0.75, 0.375, 0.75, 0.625, 0.75, 0.625, 1.0, 0.375, 1.0, 0.125, 0.5, 0.375, 0.5, 0.375, 0.75, 0.125, 0.75, 0.625, 0.5, 0.875, 0.5, 0.875, 0.75, 0.625, 0.75, 0.375, 0.0, 0.625, 0.0, 0.625, 0.25, 0.375, 0.25])
me_room_045.update()
me_room_045.normals_split_custom_set([tuple(v) for v in zip(*[iter([0.0, 0.0, -1.0, 0.0, 0.0, -1.0, 0.0, 0.0, -1.0, 0.0, 0.0, -1.0, 1.0, 0.0, 0.0, 1.0, 0.0, 0.0, 1.0, 0.0, 0.0, 1.0, 0.0, 0.0, 0.0, 0.0, 1.0, 0.0, 0.0, 1.0, 0.0, 0.0, 1.0, 0.0, 0.0, 1.0, 0.0, -1.0, 0.0, 0.0, -1.0, 0.0, 0.0, -1.0, 0.0, 0.0, -1.0, 0.0, 0.0, 1.0, 0.0, 0.0, 1.0, 0.0, 0.0, 1.0, 0.0, 0.0, 1.0, 0.0, -1.0, 0.0, 0.0, -1.0, 0.0, 0.0, -1.0, 0.0, 0.0, -1.0, 0.0, 0.0])] * 3)])
me_room_046 = bpy.data.meshes.new('Room.046')
me_room_046.from_pydata([(-59.02, 7.826, -40.03), (-59.02, 8.026, -40.03), (-59.02, 7.826, -70.21), (-59.02, 8.026, -70.21), (-43.33, 7.826, -40.03), (-43.33, 8.026, -40.03), (-43.33, 7.826, -70.21), (-43.33, 8.026, -70.21), (-59.02, 7.826, -40.03), (-59.02, 8.026, -40.03), (-59.02, 7.826, -70.21), (-59.02, 8.026, -70.21)], [], [(2, 3, 7, 6), (6, 7, 5, 4), (4, 5, 1, 0), (2, 6, 4, 0), (7, 3, 1, 5), (8, 9, 11, 10)])
me_room_046.polygons.foreach_set('use_smooth', [True] * 6)
_k = set([(0, 4), (1, 5), (2, 6), (3, 7), (4, 5), (4, 6), (5, 7), (6, 7)])
me_room_046.attributes.new('sharp_edge', 'BOOLEAN', 'EDGE').data.foreach_set('value', [ (min(e.vertices), max(e.vertices)) in _k for e in me_room_046.edges])
_uv = me_room_046.uv_layers.new(name='UVMap')
_uv.uv.foreach_set('vector', [0.375, 0.25, 0.625, 0.25, 0.625, 0.5, 0.375, 0.5, 0.375, 0.5, 0.625, 0.5, 0.625, 0.75, 0.375, 0.75, 0.375, 0.75, 0.625, 0.75, 0.625, 1.0, 0.375, 1.0, 0.125, 0.5, 0.375, 0.5, 0.375, 0.75, 0.125, 0.75, 0.625, 0.5, 0.875, 0.5, 0.875, 0.75, 0.625, 0.75, 0.375, 0.0, 0.625, 0.0, 0.625, 0.25, 0.375, 0.25])
me_room_046.update()
me_room_046.normals_split_custom_set([tuple(v) for v in zip(*[iter([0.0, 0.0, -1.0, 0.0, 0.0, -1.0, 0.0, 0.0, -1.0, 0.0, 0.0, -1.0, 1.0, 0.0, 0.0, 1.0, 0.0, 0.0, 1.0, 0.0, 0.0, 1.0, 0.0, 0.0, 0.0, 0.0, 1.0, 0.0, 0.0, 1.0, 0.0, 0.0, 1.0, 0.0, 0.0, 1.0, 0.0, -1.0, 0.0, 0.0, -1.0, 0.0, 0.0, -1.0, 0.0, 0.0, -1.0, 0.0, 0.0, 1.0, 0.0, 0.0, 1.0, 0.0, 0.0, 1.0, 0.0, 0.0, 1.0, 0.0, -1.0, 0.0, 0.0, -1.0, 0.0, 0.0, -1.0, 0.0, 0.0, -1.0, 0.0, 0.0])] * 3)])
me_room_047 = bpy.data.meshes.new('Room.047')
me_room_047.from_pydata([(-7.561, 7.826, -107.1), (-7.561, 8.026, -107.1), (-7.561, 7.826, -111.3), (-7.561, 8.026, -111.3), (-0.02815, 7.826, -107.1), (-0.02815, 8.026, -107.1), (-0.02815, 7.826, -111.3), (-0.02815, 8.026, -111.3), (-7.561, 7.826, -107.1), (-7.561, 8.026, -107.1), (-7.561, 7.826, -111.3), (-7.561, 8.026, -111.3)], [], [(2, 3, 7, 6), (6, 7, 5, 4), (4, 5, 1, 0), (2, 6, 4, 0), (7, 3, 1, 5), (8, 9, 11, 10)])
me_room_047.polygons.foreach_set('use_smooth', [True] * 6)
_k = set([(0, 4), (1, 5), (2, 6), (3, 7), (4, 5), (4, 6), (5, 7), (6, 7)])
me_room_047.attributes.new('sharp_edge', 'BOOLEAN', 'EDGE').data.foreach_set('value', [ (min(e.vertices), max(e.vertices)) in _k for e in me_room_047.edges])
_uv = me_room_047.uv_layers.new(name='UVMap')
_uv.uv.foreach_set('vector', [0.375, 0.25, 0.625, 0.25, 0.625, 0.5, 0.375, 0.5, 0.375, 0.5, 0.625, 0.5, 0.625, 0.75, 0.375, 0.75, 0.375, 0.75, 0.625, 0.75, 0.625, 1.0, 0.375, 1.0, 0.125, 0.5, 0.375, 0.5, 0.375, 0.75, 0.125, 0.75, 0.625, 0.5, 0.875, 0.5, 0.875, 0.75, 0.625, 0.75, 0.375, 0.0, 0.625, 0.0, 0.625, 0.25, 0.375, 0.25])
me_room_047.update()
me_room_047.normals_split_custom_set([tuple(v) for v in zip(*[iter([0.0, 0.0, -1.0, 0.0, 0.0, -1.0, 0.0, 0.0, -1.0, 0.0, 0.0, -1.0, 1.0, 0.0, 0.0, 1.0, 0.0, 0.0, 1.0, 0.0, 0.0, 1.0, 0.0, 0.0, 0.0, 0.0, 1.0, 0.0, 0.0, 1.0, 0.0, 0.0, 1.0, 0.0, 0.0, 1.0, 0.0, -1.0, 0.0, 0.0, -1.0, 0.0, 0.0, -1.0, 0.0, 0.0, -1.0, 0.0, 0.0, 1.0, 0.0, 0.0, 1.0, 0.0, 0.0, 1.0, 0.0, 0.0, 1.0, 0.0, -1.0, 0.0, 0.0, -1.0, 0.0, 0.0, -1.0, 0.0, 0.0, -1.0, 0.0, 0.0])] * 3)])
me_room_048 = bpy.data.meshes.new('Room.048')
me_room_048.from_pydata([(-66.55, 7.826, -3.008), (-66.55, 8.026, -3.008), (-66.55, 7.826, -20.19), (-66.55, 8.026, -20.19), (-59.45, 7.826, -3.008), (-59.45, 8.026, -3.008), (-59.45, 7.826, -20.19), (-59.45, 8.026, -20.19)], [], [(0, 1, 3, 2), (2, 3, 7, 6), (6, 7, 5, 4), (4, 5, 1, 0), (2, 6, 4, 0), (7, 3, 1, 5)])
me_room_048.polygons.foreach_set('use_smooth', [True] * 6)
_k = set([(0, 1), (0, 2), (0, 4), (1, 3), (1, 5), (2, 3), (2, 6), (3, 7), (4, 5), (4, 6), (5, 7), (6, 7)])
me_room_048.attributes.new('sharp_edge', 'BOOLEAN', 'EDGE').data.foreach_set('value', [ (min(e.vertices), max(e.vertices)) in _k for e in me_room_048.edges])
_uv = me_room_048.uv_layers.new(name='UVMap')
_uv.uv.foreach_set('vector', [0.375, 0.0, 0.625, 0.0, 0.625, 0.25, 0.375, 0.25, 0.375, 0.25, 0.625, 0.25, 0.625, 0.5, 0.375, 0.5, 0.375, 0.5, 0.625, 0.5, 0.625, 0.75, 0.375, 0.75, 0.375, 0.75, 0.625, 0.75, 0.625, 1.0, 0.375, 1.0, 0.125, 0.5, 0.375, 0.5, 0.375, 0.75, 0.125, 0.75, 0.625, 0.5, 0.875, 0.5, 0.875, 0.75, 0.625, 0.75])
me_room_048.update()
me_room_048.normals_split_custom_set([tuple(v) for v in zip(*[iter([-1.0, 0.0, 0.0, -1.0, 0.0, 0.0, -1.0, 0.0, 0.0, -1.0, 0.0, 0.0, 0.0, 0.0, -1.0, 0.0, 0.0, -1.0, 0.0, 0.0, -1.0, 0.0, 0.0, -1.0, 1.0, 0.0, 0.0, 1.0, 0.0, 0.0, 1.0, 0.0, 0.0, 1.0, 0.0, 0.0, 0.0, 0.0, 1.0, 0.0, 0.0, 1.0, 0.0, 0.0, 1.0, 0.0, 0.0, 1.0, 0.0, -1.0, 0.0, 0.0, -1.0, 0.0, 0.0, -1.0, 0.0, 0.0, -1.0, 0.0, 0.0, 1.0, 0.0, 0.0, 1.0, 0.0, 0.0, 1.0, 0.0, 0.0, 1.0, 0.0])] * 3)])
me_room_049 = bpy.data.meshes.new('Room.049')
me_room_049.from_pydata([(-72.15, 7.826, -3.008), (-72.15, 8.026, -3.008), (-72.15, 7.826, -18.04), (-72.15, 8.026, -18.04), (-66.82, 7.826, -3.008), (-66.82, 8.026, -3.008), (-66.82, 7.826, -18.04), (-66.82, 8.026, -18.04)], [], [(0, 1, 3, 2), (2, 3, 7, 6), (6, 7, 5, 4), (4, 5, 1, 0), (2, 6, 4, 0), (7, 3, 1, 5)])
me_room_049.polygons.foreach_set('use_smooth', [True] * 6)
_k = set([(0, 1), (0, 2), (0, 4), (1, 3), (1, 5), (2, 3), (2, 6), (3, 7), (4, 5), (4, 6), (5, 7), (6, 7)])
me_room_049.attributes.new('sharp_edge', 'BOOLEAN', 'EDGE').data.foreach_set('value', [ (min(e.vertices), max(e.vertices)) in _k for e in me_room_049.edges])
_uv = me_room_049.uv_layers.new(name='UVMap')
_uv.uv.foreach_set('vector', [0.375, 0.0, 0.625, 0.0, 0.625, 0.25, 0.375, 0.25, 0.375, 0.25, 0.625, 0.25, 0.625, 0.5, 0.375, 0.5, 0.375, 0.5, 0.625, 0.5, 0.625, 0.75, 0.375, 0.75, 0.375, 0.75, 0.625, 0.75, 0.625, 1.0, 0.375, 1.0, 0.125, 0.5, 0.375, 0.5, 0.375, 0.75, 0.125, 0.75, 0.625, 0.5, 0.875, 0.5, 0.875, 0.75, 0.625, 0.75])
me_room_049.update()
me_room_049.normals_split_custom_set([tuple(v) for v in zip(*[iter([-1.0, 0.0, 0.0, -1.0, 0.0, 0.0, -1.0, 0.0, 0.0, -1.0, 0.0, 0.0, 0.0, 0.0, -1.0, 0.0, 0.0, -1.0, 0.0, 0.0, -1.0, 0.0, 0.0, -1.0, 1.0, 0.0, 0.0, 1.0, 0.0, 0.0, 1.0, 0.0, 0.0, 1.0, 0.0, 0.0, 0.0, 0.0, 1.0, 0.0, 0.0, 1.0, 0.0, 0.0, 1.0, 0.0, 0.0, 1.0, 0.0, -1.0, 0.0, 0.0, -1.0, 0.0, 0.0, -1.0, 0.0, 0.0, -1.0, 0.0, 0.0, 1.0, 0.0, 0.0, 1.0, 0.0, 0.0, 1.0, 0.0, 0.0, 1.0, 0.0])] * 3)])
me_room_050 = bpy.data.meshes.new('Room.050')
me_room_050.from_pydata([(-31.88, 7.826, -0.07078), (-31.88, 8.026, -0.07078), (-31.88, 7.826, -25.16), (-31.88, 8.026, -25.16), (-27.14, 7.826, -0.07078), (-27.14, 8.026, -0.07078), (-27.14, 7.826, -25.16), (-27.14, 8.026, -25.16)], [], [(0, 1, 3, 2), (2, 3, 7, 6), (6, 7, 5, 4), (4, 5, 1, 0), (2, 6, 4, 0), (7, 3, 1, 5)])
me_room_050.polygons.foreach_set('use_smooth', [True] * 6)
_k = set([(0, 1), (0, 2), (0, 4), (1, 3), (1, 5), (2, 3), (2, 6), (3, 7), (4, 5), (4, 6), (5, 7), (6, 7)])
me_room_050.attributes.new('sharp_edge', 'BOOLEAN', 'EDGE').data.foreach_set('value', [ (min(e.vertices), max(e.vertices)) in _k for e in me_room_050.edges])
_uv = me_room_050.uv_layers.new(name='UVMap')
_uv.uv.foreach_set('vector', [0.375, 0.0, 0.625, 0.0, 0.625, 0.25, 0.375, 0.25, 0.375, 0.25, 0.625, 0.25, 0.625, 0.5, 0.375, 0.5, 0.375, 0.5, 0.625, 0.5, 0.625, 0.75, 0.375, 0.75, 0.375, 0.75, 0.625, 0.75, 0.625, 1.0, 0.375, 1.0, 0.125, 0.5, 0.375, 0.5, 0.375, 0.75, 0.125, 0.75, 0.625, 0.5, 0.875, 0.5, 0.875, 0.75, 0.625, 0.75])
me_room_050.update()
me_room_050.normals_split_custom_set([tuple(v) for v in zip(*[iter([-1.0, 0.0, 0.0, -1.0, 0.0, 0.0, -1.0, 0.0, 0.0, -1.0, 0.0, 0.0, 0.0, 0.0, -1.0, 0.0, 0.0, -1.0, 0.0, 0.0, -1.0, 0.0, 0.0, -1.0, 1.0, 0.0, 0.0, 1.0, 0.0, 0.0, 1.0, 0.0, 0.0, 1.0, 0.0, 0.0, 0.0, 0.0, 1.0, 0.0, 0.0, 1.0, 0.0, 0.0, 1.0, 0.0, 0.0, 1.0, 0.0, -1.0, 0.0, 0.0, -1.0, 0.0, 0.0, -1.0, 0.0, 0.0, -1.0, 0.0, 0.0, 1.0, 0.0, 0.0, 1.0, 0.0, 0.0, 1.0, 0.0, 0.0, 1.0, 0.0])] * 3)])
me_room_051 = bpy.data.meshes.new('Room.051')
me_room_051.from_pydata([(-31.06, 7.826, -79.84), (-31.06, 8.026, -79.84), (-31.06, 7.826, -90.41), (-31.06, 8.026, -90.41), (-17.24, 7.826, -79.84), (-17.24, 8.026, -79.84), (-17.24, 7.826, -90.41), (-17.24, 8.026, -90.41), (-31.06, 7.826, -79.84), (-31.06, 8.026, -79.84), (-31.06, 7.826, -90.41), (-31.06, 8.026, -90.41)], [], [(2, 3, 7, 6), (6, 7, 5, 4), (4, 5, 1, 0), (2, 6, 4, 0), (7, 3, 1, 5), (8, 9, 11, 10)])
me_room_051.polygons.foreach_set('use_smooth', [True] * 6)
_k = set([(0, 4), (1, 5), (2, 6), (3, 7), (4, 5), (4, 6), (5, 7), (6, 7)])
me_room_051.attributes.new('sharp_edge', 'BOOLEAN', 'EDGE').data.foreach_set('value', [ (min(e.vertices), max(e.vertices)) in _k for e in me_room_051.edges])
_uv = me_room_051.uv_layers.new(name='UVMap')
_uv.uv.foreach_set('vector', [0.375, 0.25, 0.625, 0.25, 0.625, 0.5, 0.375, 0.5, 0.375, 0.5, 0.625, 0.5, 0.625, 0.75, 0.375, 0.75, 0.375, 0.75, 0.625, 0.75, 0.625, 1.0, 0.375, 1.0, 0.125, 0.5, 0.375, 0.5, 0.375, 0.75, 0.125, 0.75, 0.625, 0.5, 0.875, 0.5, 0.875, 0.75, 0.625, 0.75, 0.375, 0.0, 0.625, 0.0, 0.625, 0.25, 0.375, 0.25])
me_room_051.update()
me_room_051.normals_split_custom_set([tuple(v) for v in zip(*[iter([0.0, 0.0, -1.0, 0.0, 0.0, -1.0, 0.0, 0.0, -1.0, 0.0, 0.0, -1.0, 1.0, 0.0, 0.0, 1.0, 0.0, 0.0, 1.0, 0.0, 0.0, 1.0, 0.0, 0.0, 0.0, 0.0, 1.0, 0.0, 0.0, 1.0, 0.0, 0.0, 1.0, 0.0, 0.0, 1.0, 0.0, -1.0, 0.0, 0.0, -1.0, 0.0, 0.0, -1.0, 0.0, 0.0, -1.0, 0.0, 0.0, 1.0, 0.0, 0.0, 1.0, 0.0, 0.0, 1.0, 0.0, 0.0, 1.0, 0.0, -1.0, 0.0, 0.0, -1.0, 0.0, 0.0, -1.0, 0.0, 0.0, -1.0, 0.0, 0.0])] * 3)])

# ---- objects
ob_room_025 = bpy.data.objects.new('Room.025', me_room_025)
ob_room_026 = bpy.data.objects.new('Room.026', me_room_026)
ob_room_027 = bpy.data.objects.new('Room.027', me_room_027)
ob_room_028 = bpy.data.objects.new('Room.028', me_room_028)
ob_room_029 = bpy.data.objects.new('Room.029', me_room_029)
ob_room_030 = bpy.data.objects.new('Room.030', me_room_030)
ob_room_031 = bpy.data.objects.new('Room.031', me_room_031)
ob_room_032 = bpy.data.objects.new('Room.032', me_room_032)
ob_room_033 = bpy.data.objects.new('Room.033', me_room_033)
ob_room_034 = bpy.data.objects.new('Room.034', me_room_034)
ob_room_035 = bpy.data.objects.new('Room.035', me_room_035)
ob_room_036 = bpy.data.objects.new('Room.036', me_room_036)
ob_room_037 = bpy.data.objects.new('Room.037', me_room_037)
ob_room_038 = bpy.data.objects.new('Room.038', me_room_038)
ob_room_039 = bpy.data.objects.new('Room.039', me_room_039)
ob_room_040 = bpy.data.objects.new('Room.040', me_room_040)
ob_room_041 = bpy.data.objects.new('Room.041', me_room_041)
ob_room_042 = bpy.data.objects.new('Room.042', me_room_042)
ob_room_043 = bpy.data.objects.new('Room.043', me_room_043)
ob_room_044 = bpy.data.objects.new('Room.044', me_room_044)
ob_room_045 = bpy.data.objects.new('Room.045', me_room_045)
ob_room_046 = bpy.data.objects.new('Room.046', me_room_046)
ob_room_047 = bpy.data.objects.new('Room.047', me_room_047)
ob_room_048 = bpy.data.objects.new('Room.048', me_room_048)
ob_room_049 = bpy.data.objects.new('Room.049', me_room_049)
ob_room_050 = bpy.data.objects.new('Room.050', me_room_050)
ob_room_051 = bpy.data.objects.new('Room.051', me_room_051)

# ---- transforms, parenting, visibility, modifiers, constraints
ob_room_025.location = (152.1, 20.51, -7.926)
ob_room_025.rotation_euler = (1.571, -0.0, 0.0)
ob_room_025.scale = (0.9659, 1.0, 0.9651)
ob_room_026.location = (152.1, 20.51, -7.926)
ob_room_026.rotation_euler = (1.571, -0.0, 0.0)
ob_room_026.scale = (0.9659, 1.0, 0.9651)
ob_room_027.location = (152.1, 20.51, -7.926)
ob_room_027.rotation_euler = (1.571, -0.0, 0.0)
ob_room_027.scale = (0.9659, 1.0, 0.9651)
ob_room_028.location = (152.1, 20.51, -7.926)
ob_room_028.rotation_euler = (1.571, -0.0, 0.0)
ob_room_028.scale = (0.9659, 1.0, 0.9651)
ob_room_029.location = (152.1, 20.51, -7.926)
ob_room_029.rotation_euler = (1.571, -0.0, 0.0)
ob_room_029.scale = (0.9659, 1.0, 0.9651)
ob_room_030.location = (152.1, 20.51, -7.926)
ob_room_030.rotation_euler = (1.571, -0.0, 0.0)
ob_room_030.scale = (0.9659, 1.0, 0.9651)
ob_room_031.location = (152.1, 20.51, -7.926)
ob_room_031.rotation_euler = (1.571, -0.0, 0.0)
ob_room_031.scale = (0.9659, 1.0, 0.9651)
ob_room_032.location = (152.1, 20.51, -7.926)
ob_room_032.rotation_euler = (1.571, -0.0, 0.0)
ob_room_032.scale = (0.9659, 1.0, 0.9651)
ob_room_033.location = (152.1, 20.51, -7.926)
ob_room_033.rotation_euler = (1.571, -0.0, 0.0)
ob_room_033.scale = (0.9659, 1.0, 0.9651)
ob_room_034.location = (152.1, 20.51, -7.926)
ob_room_034.rotation_euler = (1.571, -0.0, 0.0)
ob_room_034.scale = (0.9659, 1.0, 0.9651)
ob_room_035.location = (152.1, 20.51, -7.926)
ob_room_035.rotation_euler = (1.571, -0.0, 0.0)
ob_room_035.scale = (0.9659, 1.0, 0.9651)
ob_room_036.location = (152.1, 20.51, -7.926)
ob_room_036.rotation_euler = (1.571, -0.0, 0.0)
ob_room_036.scale = (0.9659, 1.0, 0.9651)
ob_room_037.location = (152.1, 20.51, -7.926)
ob_room_037.rotation_euler = (1.571, -0.0, 0.0)
ob_room_037.scale = (0.9659, 1.0, 0.9651)
ob_room_038.location = (152.1, 20.51, -7.926)
ob_room_038.rotation_euler = (1.571, -0.0, 0.0)
ob_room_038.scale = (0.9659, 1.0, 0.9651)
ob_room_039.location = (152.1, 20.51, -7.926)
ob_room_039.rotation_euler = (1.571, -0.0, 0.0)
ob_room_039.scale = (0.9659, 1.0, 0.9651)
ob_room_040.location = (152.1, 20.51, -7.926)
ob_room_040.rotation_euler = (1.571, -0.0, 0.0)
ob_room_040.scale = (0.9659, 1.0, 0.9651)
ob_room_041.location = (152.1, 20.51, -7.926)
ob_room_041.rotation_euler = (1.571, -0.0, 0.0)
ob_room_041.scale = (0.9659, 1.0, 0.9651)
ob_room_042.location = (152.1, 20.51, -7.926)
ob_room_042.rotation_euler = (1.571, -0.0, 0.0)
ob_room_042.scale = (0.9659, 1.0, 0.9651)
ob_room_043.location = (152.1, 20.51, -7.926)
ob_room_043.rotation_euler = (1.571, -0.0, 0.0)
ob_room_043.scale = (0.9659, 1.0, 0.9651)
ob_room_044.location = (152.1, 20.51, -7.926)
ob_room_044.rotation_euler = (1.571, -0.0, 0.0)
ob_room_044.scale = (0.9659, 1.0, 0.9651)
ob_room_045.location = (152.1, 20.51, -7.926)
ob_room_045.rotation_euler = (1.571, -0.0, 0.0)
ob_room_045.scale = (0.9659, 1.0, 0.9651)
ob_room_046.location = (152.1, 20.51, -7.926)
ob_room_046.rotation_euler = (1.571, -0.0, 0.0)
ob_room_046.scale = (0.9659, 1.0, 0.9651)
ob_room_047.location = (152.1, 20.51, -7.926)
ob_room_047.rotation_euler = (1.571, -0.0, 0.0)
ob_room_047.scale = (0.9659, 1.0, 0.9651)
ob_room_048.location = (152.1, 20.51, -7.926)
ob_room_048.rotation_euler = (1.571, -0.0, 0.0)
ob_room_048.scale = (0.9659, 1.0, 0.9651)
ob_room_049.location = (152.1, 20.51, -7.926)
ob_room_049.rotation_euler = (1.571, -0.0, 0.0)
ob_room_049.scale = (0.9659, 1.0, 0.9651)
ob_room_050.location = (152.1, 20.51, -7.926)
ob_room_050.rotation_euler = (1.571, -0.0, 0.0)
ob_room_050.scale = (0.9659, 1.0, 0.9651)
ob_room_051.location = (152.1, 20.51, -7.926)
ob_room_051.rotation_euler = (1.571, -0.0, 0.0)
ob_room_051.scale = (0.9659, 1.0, 0.9651)

# ---- collection membership
col_collection_2.objects.link(ob_room_025)
col_collection_2.objects.link(ob_room_026)
col_collection_2.objects.link(ob_room_027)
col_collection_2.objects.link(ob_room_028)
col_collection_2.objects.link(ob_room_029)
col_collection_2.objects.link(ob_room_030)
col_collection_2.objects.link(ob_room_031)
col_collection_2.objects.link(ob_room_032)
col_collection_2.objects.link(ob_room_033)
col_collection_2.objects.link(ob_room_034)
col_collection_2.objects.link(ob_room_035)
col_collection_2.objects.link(ob_room_036)
col_collection_2.objects.link(ob_room_037)
col_collection_2.objects.link(ob_room_038)
col_collection_2.objects.link(ob_room_039)
col_collection_2.objects.link(ob_room_040)
col_collection_2.objects.link(ob_room_041)
col_collection_2.objects.link(ob_room_042)
col_collection_2.objects.link(ob_room_043)
col_collection_2.objects.link(ob_room_044)
col_collection_2.objects.link(ob_room_045)
col_collection_2.objects.link(ob_room_046)
col_collection_2.objects.link(ob_room_047)
col_collection_2.objects.link(ob_room_048)
col_collection_2.objects.link(ob_room_049)
col_collection_2.objects.link(ob_room_050)
col_collection_2.objects.link(ob_room_051)

# ---- scene / render settings (as saved in the file)
scene.frame_start = 1; scene.frame_end = 250; scene.frame_set(1)
scene.render.engine = 'BLENDER_EEVEE_NEXT'
bpy.context.view_layer.update()

# ---- added for rendering (the .blend has no active camera and no usable light): camera, sun
cam_auto = bpy.data.cameras.new('AutoCamera')
cam_auto.lens = 50.0
cam_auto.sensor_width = 36.0
cam_auto.clip_end = 2253.68
ob_auto_camera = bpy.data.objects.new('AutoCamera', cam_auto)
scene.collection.objects.link(ob_auto_camera)
ob_auto_camera.location = (245.668, -73.5786, 102.732)
ob_auto_camera.rotation_euler = (1.09748, -7.21219e-08, 0.694738)
scene.camera = ob_auto_camera
light_auto_sun = bpy.data.lights.new('AutoSun', 'SUN')
light_auto_sun.energy = 3.0
light_auto_sun.angle = 0.0523599
ob_auto_sun = bpy.data.objects.new('AutoSun', light_auto_sun)
scene.collection.objects.link(ob_auto_sun)
ob_auto_sun.rotation_euler = (0.872665, 0.174533, 0.523599)
bpy.context.view_layer.update()
